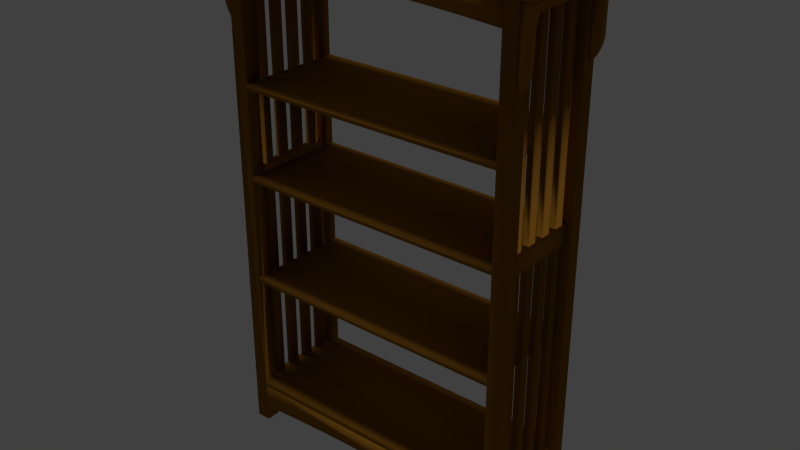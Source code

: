 # Source: LBSR_Shelf_book.blend  (saved by Blender 2.76.0; exported with 4.5.12 LTS)
import bpy
from mathutils import Matrix  # noqa: F401  (used for matrix-valued properties, if any)

bpy.ops.wm.read_factory_settings(use_empty=True)
scene = bpy.context.scene
scene.name = 'Scene'

# ---- collections
col_collection_1 = bpy.data.collections.new('Collection 1'); scene.collection.children.link(col_collection_1)

# ---- materials (node trees are filled in below, after node groups)
mat_shelf_book = bpy.data.materials.new('shelf_book')
mat_shelf_book.alpha_threshold = 0.0
mat_shelf_book.use_transparent_shadow = False
mat_shelf_book.diffuse_color = (0.3176, 0.1373, 0.01569, 1.0)
mat_shelf_book.specular_color = (0.33, 0.33, 0.33)
mat_shelf_book.roughness = 0.5

# ---- material node trees

# ---- world
world_world = bpy.data.worlds.new('World'); scene.world = world_world
world_world.color = (0.05088, 0.05088, 0.05088)
world_world.use_sun_shadow = False
world_world.sun_shadow_jitter_overblur = 0.0
world_world.cycles.sampling_method = 'MANUAL'
world_world.cycles.sample_map_resolution = 256

# ---- lights
light_sun = bpy.data.lights.new('Sun', 'SUN')
light_sun.transmission_factor = 0.0
light_sun.angle = 0.1993
light_sun.energy = 1.0
light_sun.shadow_buffer_clip_start = 0.5
light_sun.shadow_soft_size = 0.1
light_sun.shadow_cascade_max_distance = 1000.0
light_sun.cycles.use_multiple_importance_sampling = False

# ---- meshes
me_mesh16_prateleira_cozinha_atual1_model = bpy.data.meshes.new('Mesh16 Prateleira_cozinha_atual1 Model')
me_mesh16_prateleira_cozinha_atual1_model.from_pydata([(0.05427, 0.3413, 0.2268), (0.05427, 0.367, 0.2334), (0.1628, 0.367, 0.2334), (0.1628, 0.3413, 0.2268), (0.05427, 0.1628, 0.5318), (0.05427, 1.085, 0.5318), (0.05427, 1.085, 0.1809), (0.05427, 1.031, 0.1809), (0.05427, 1.007, 0.1918), (0.05427, 0.9823, 0.2018), (0.05427, 0.9575, 0.211), (0.05427, 0.9323, 0.2193), (0.05427, 0.9068, 0.2267), (0.05427, 0.8811, 0.2332), (0.05427, 0.8552, 0.2389), (0.05427, 0.8291, 0.2436), (0.05427, 0.8029, 0.2474), (0.05427, 0.7765, 0.2502), (0.05427, 0.75, 0.2522), (0.05427, 0.7235, 0.2532), (0.05427, 0.5246, 0.2532), (0.05427, 0.4981, 0.2522), (0.05427, 0.4716, 0.2503), (0.05427, 0.4453, 0.2475), (0.05427, 0.419, 0.2437), (0.05427, 0.3929, 0.239), (0.05427, 0.3158, 0.2194), (0.05427, 0.2906, 0.2111), (0.05427, 0.2658, 0.2019), (0.05427, 0.2412, 0.1918), (0.05427, 0.2171, 0.1809), (0.05427, 0.1628, 0.1809), (0.06512, 0.1628, 0.5427), (0.06512, 1.085, 0.5427), (0.1628, 0.1628, 0.5427), (0.1628, 0.1628, 0.1809), (0.1628, 1.085, 0.5427), (0.1628, 1.085, 0.1809), (0.1628, 1.031, 0.1809), (0.1628, 0.2171, 0.1809), (0.1628, 0.2412, 0.1918), (0.1628, 0.2658, 0.2019), (0.1628, 0.2906, 0.2111), (0.1628, 0.3158, 0.2194), (0.1628, 0.3929, 0.239), (0.1628, 0.419, 0.2437), (0.1628, 0.4453, 0.2475), (0.1628, 0.4716, 0.2503), (0.1628, 0.4981, 0.2522), (0.1628, 0.5246, 0.2532), (0.1628, 0.7235, 0.2532), (0.1628, 0.75, 0.2522), (0.1628, 0.7765, 0.2502), (0.1628, 0.8029, 0.2474), (0.1628, 0.8291, 0.2436), (0.1628, 0.8552, 0.2389), (0.1628, 0.8811, 0.2332), (0.1628, 0.9068, 0.2267), (0.1628, 0.9323, 0.2193), (0.1628, 0.9575, 0.211), (0.1628, 0.9823, 0.2018), (0.1628, 1.007, 0.1918), (2.11, -4.17e-08, 0.2559), (1.983, -4.226e-08, 0.2594), (1.983, 0.07235, 0.2594), (2.11, 0.07235, 0.2559), (1.6, -4.281e-08, 0.2627), (1.727, -4.303e-08, 0.2641), (1.855, -4.27e-08, 0.2621), (2.237, -4.101e-08, 0.2517), (2.365, -4.021e-08, 0.2468), (2.492, -3.929e-08, 0.2411), (2.62, -3.825e-08, 0.2347), (2.747, -3.708e-08, 0.2276), (2.874, -3.58e-08, 0.2197), (3.002, -3.44e-08, 0.2111), (3.129, -3.288e-08, 0.2018), (3.256, -3.124e-08, 0.1917), (3.292, -3.124e-08, 0.1917), (3.292, -7.839e-08, 0.4812), (0.1628, -7.839e-08, 0.4812), (0.1628, -3.124e-08, 0.1917), (0.199, -3.124e-08, 0.1917), (0.3261, -3.298e-08, 0.2024), (0.4532, -3.459e-08, 0.2123), (0.5805, -3.605e-08, 0.2213), (0.7078, -3.738e-08, 0.2294), (0.8351, -3.857e-08, 0.2368), (0.9625, -3.962e-08, 0.2432), (1.09, -4.054e-08, 0.2488), (1.217, -4.131e-08, 0.2536), (1.345, -4.195e-08, 0.2575), (1.472, -4.245e-08, 0.2605), (1.6, 0.07235, 0.2627), (1.727, 0.07235, 0.2641), (1.472, 0.07235, 0.2605), (1.345, 0.07235, 0.2575), (1.217, 0.07235, 0.2536), (1.09, 0.07235, 0.2488), (0.9625, 0.07235, 0.2432), (0.8351, 0.07235, 0.2368), (0.7078, 0.07235, 0.2294), (0.5805, 0.07235, 0.2213), (0.4532, 0.07235, 0.2123), (0.3261, 0.07235, 0.2024), (0.199, 0.07235, 0.1917), (0.1628, 0.07235, 0.1917), (3.292, 0.07235, 0.1917), (3.256, 0.07235, 0.1917), (3.129, 0.07235, 0.2018), (3.002, 0.07235, 0.2111), (2.874, 0.07235, 0.2197), (2.747, 0.07235, 0.2276), (2.62, 0.07235, 0.2347), (2.492, 0.07235, 0.2411), (2.365, 0.07235, 0.2468), (2.237, 0.07235, 0.2517), (1.855, 0.07235, 0.2621), (0.1628, 0.07235, 0.4812), (3.292, 0.07235, 0.4812), (3.401, 0.9068, 0.2268), (3.401, 0.8811, 0.2334), (3.292, 0.8811, 0.2334), (3.292, 0.9068, 0.2268), (3.401, 1.085, 0.5318), (3.401, 0.1628, 0.5318), (3.401, 0.1628, 0.1809), (3.401, 0.2171, 0.1809), (3.401, 0.2412, 0.1918), (3.401, 0.2658, 0.2018), (3.401, 0.2907, 0.211), (3.401, 0.3159, 0.2193), (3.401, 0.3413, 0.2267), (3.401, 0.367, 0.2332), (3.401, 0.3929, 0.2389), (3.401, 0.419, 0.2436), (3.401, 0.4453, 0.2474), (3.401, 0.4716, 0.2502), (3.401, 0.4981, 0.2522), (3.401, 0.5246, 0.2532), (3.401, 0.7235, 0.2532), (3.401, 0.7501, 0.2522), (3.401, 0.7765, 0.2503), (3.401, 0.8029, 0.2475), (3.401, 0.8291, 0.2437), (3.401, 0.8552, 0.239), (3.401, 0.9323, 0.2194), (3.401, 0.9575, 0.2111), (3.401, 0.9824, 0.2019), (3.401, 1.007, 0.1918), (3.401, 1.031, 0.1809), (3.401, 1.085, 0.1809), (3.39, 1.085, 0.5427), (3.39, 0.1628, 0.5427), (3.292, 1.085, 0.5427), (3.292, 1.085, 0.1809), (3.292, 0.1628, 0.5427), (3.292, 0.1628, 0.1809), (3.292, 0.2171, 0.1809), (3.292, 1.031, 0.1809), (3.292, 1.007, 0.1918), (3.292, 0.9824, 0.2019), (3.292, 0.9575, 0.2111), (3.292, 0.9323, 0.2194), (3.292, 0.8552, 0.239), (3.292, 0.8291, 0.2437), (3.292, 0.8029, 0.2475), (3.292, 0.7765, 0.2503), (3.292, 0.7501, 0.2522), (3.292, 0.7235, 0.2532), (3.292, 0.5246, 0.2532), (3.292, 0.4981, 0.2522), (3.292, 0.4716, 0.2502), (3.292, 0.4453, 0.2474), (3.292, 0.419, 0.2436), (3.292, 0.3929, 0.2389), (3.292, 0.367, 0.2332), (3.292, 0.3413, 0.2267), (3.292, 0.3159, 0.2193), (3.292, 0.2907, 0.211), (3.292, 0.2658, 0.2018), (3.292, 0.2412, 0.1918), (3.654, -0.09044, 5.788), (3.654, -0.09044, 5.752), (-0.199, -0.09044, 5.752), (-0.199, -0.09044, 5.788), (3.654, 1.248, 5.788), (3.654, 1.248, 5.752), (3.455, 1.248, 5.716), (3.618, 1.248, 5.716), (-0.199, 1.248, 5.788), (-0.199, 1.248, 5.752), (-0.1628, 1.248, 5.716), (0.0, 1.248, 5.716), (0.1628, 1.248, 5.716), (3.292, 1.248, 5.716), (3.618, -0.05427, 5.716), (3.455, 1.085, 5.716), (3.455, 0.1628, 5.716), (3.455, -9.313e-07, 5.716), (3.292, -9.313e-07, 5.716), (0.1628, 0.1628, 5.716), (0.1628, -9.313e-07, 5.716), (0.0, -9.313e-07, 5.716), (-0.1628, -0.05427, 5.716), (0.0, 0.1628, 5.716), (0.0, 0.1628, 2.652e-08), (0.0, 0.0, 0.0), (0.1628, 0.1628, 2.652e-08), (0.1628, 0.1628, 0.4703), (0.1628, 0.1628, 0.5427), (0.1628, -2.04e-17, -3.324e-24), (0.1628, -7.839e-08, 0.4812), (0.1628, 0.01085, 0.4703), (0.1628, -8.664e-08, 0.5318), (0.1628, 0.01085, 0.5427), (0.1628, 1.085, 0.5427), (0.1628, 1.237, 0.5427), (3.292, 1.237, 0.5427), (3.292, 1.085, 0.5427), (3.292, 0.6241, 0.5427), (3.292, 0.1628, 0.5427), (3.292, 0.01085, 0.5427), (0.1628, 0.6241, 0.5427), (0.1628, 1.085, 5.716), (0.1628, 1.158, 5.716), (0.1628, 1.158, 5.535), (0.1628, 1.23, 5.535), (0.1628, 1.23, 5.716), (0.1628, 1.248, 0.5332), (3.292, 1.158, 5.716), (3.292, 1.158, 5.535), (0.0, 1.085, 5.716), (3.292, 1.23, 5.716), (0.0, 1.248, 2.033e-07), (0.1628, 1.248, 2.033e-07), (0.1628, 1.248, 0.4812), (0.0, 1.085, 1.768e-07), (3.292, 1.085, 5.716), (3.292, 0.1628, 5.716), (3.292, -8.664e-08, 0.5318), (3.455, 0.0, 0.0), (3.455, 0.1628, 2.652e-08), (3.292, 0.0, 0.0), (3.292, -7.662e-08, 0.4703), (3.292, -7.839e-08, 0.4812), (3.292, 0.1628, 2.652e-08), (3.292, 0.1628, 0.4703), (3.292, 1.085, 0.4703), (3.292, 1.165, 0.4703), (3.292, 1.237, 0.4703), (3.292, 1.248, 0.4812), (3.292, 1.248, 0.5332), (0.1628, 1.237, 0.4703), (0.1628, 1.165, 0.4703), (3.292, 1.237, 0.1809), (3.292, 1.165, 0.1809), (3.292, 1.085, 1.768e-07), (3.292, 1.248, 2.033e-07), (0.1628, 1.237, 0.1809), (0.1628, 1.085, 0.4703), (0.1628, 1.165, 0.1809), (0.1628, 1.085, 1.768e-07), (3.292, 0.01085, 0.4703), (3.455, 1.085, 1.768e-07), (3.455, 1.248, 2.033e-07), (3.292, 1.23, 5.535)], [], [(0, 3, 2, 1), (4, 5, 33, 32), (36, 34, 32, 33), (37, 6, 7, 38), (31, 35, 39, 30), (30, 39, 40, 29), (29, 40, 41, 28), (28, 41, 42, 27), (27, 42, 43, 26), (26, 43, 3, 0), (1, 2, 44, 25), (25, 44, 45, 24), (24, 45, 46, 23), (23, 46, 47, 22), (22, 47, 48, 21), (21, 48, 49, 20), (20, 49, 50, 19), (19, 50, 51, 18), (18, 51, 52, 17), (17, 52, 53, 16), (16, 53, 54, 15), (15, 54, 55, 14), (14, 55, 56, 13), (13, 56, 57, 12), (12, 57, 58, 11), (11, 58, 59, 10), (10, 59, 60, 9), (9, 60, 61, 8), (8, 61, 38, 7), (27, 26, 0, 1, 25, 24, 23, 22, 21, 20, 19, 18, 17, 16, 15, 14, 13, 12, 11, 10, 9, 8, 7, 6, 5, 4, 31, 30, 29, 28), (35, 31, 4, 32, 34), (51, 50, 49, 48, 47, 46, 45, 44, 2, 3, 43, 42, 41, 40, 39, 35, 34, 36, 37, 38, 61, 60, 59, 58, 57, 56, 55, 54, 53, 52), (6, 37, 36, 33, 5), (62, 65, 64, 63), (67, 94, 93, 66), (66, 93, 95, 92), (92, 95, 96, 91), (91, 96, 97, 90), (90, 97, 98, 89), (89, 98, 99, 88), (88, 99, 100, 87), (87, 100, 101, 86), (86, 101, 102, 85), (85, 102, 103, 84), (84, 103, 104, 83), (83, 104, 105, 82), (106, 81, 82, 105), (78, 107, 108, 77), (77, 108, 109, 76), (76, 109, 110, 75), (75, 110, 111, 74), (74, 111, 112, 73), (73, 112, 113, 72), (72, 113, 114, 71), (71, 114, 115, 70), (70, 115, 116, 69), (69, 116, 65, 62), (78, 79, 119, 107), (118, 119, 79, 80), (106, 118, 80, 81), (63, 64, 117, 68), (68, 117, 94, 67), (79, 78, 77, 76, 75, 74, 73, 72, 71, 70, 69, 62, 63, 68, 67, 66, 92, 91, 90, 89, 88, 87, 86, 85, 84, 83, 82, 81, 80), (106, 105, 104, 103, 102, 101, 100, 99, 98, 97, 96, 95, 93, 94, 117, 64, 65, 116, 115, 114, 113, 112, 111, 110, 109, 108, 107, 119, 118), (120, 123, 122, 121), (124, 125, 153, 152), (156, 154, 152, 153), (157, 126, 127, 158), (151, 155, 159, 150), (150, 159, 160, 149), (149, 160, 161, 148), (148, 161, 162, 147), (147, 162, 163, 146), (146, 163, 123, 120), (121, 122, 164, 145), (145, 164, 165, 144), (144, 165, 166, 143), (143, 166, 167, 142), (142, 167, 168, 141), (141, 168, 169, 140), (140, 169, 170, 139), (139, 170, 171, 138), (138, 171, 172, 137), (137, 172, 173, 136), (136, 173, 174, 135), (135, 174, 175, 134), (134, 175, 176, 133), (133, 176, 177, 132), (132, 177, 178, 131), (131, 178, 179, 130), (130, 179, 180, 129), (129, 180, 181, 128), (128, 181, 158, 127), (155, 151, 124, 152, 154), (126, 157, 156, 153, 125), (172, 171, 170, 169, 168, 167, 166, 165, 164, 122, 123, 163, 162, 161, 160, 159, 155, 154, 156, 157, 158, 181, 180, 179, 178, 177, 176, 175, 174, 173), (132, 131, 130, 129, 128, 127, 126, 125, 124, 151, 150, 149, 148, 147, 146, 120, 121, 145, 144, 143, 142, 141, 140, 139, 138, 137, 136, 135, 134, 133), (182, 185, 184, 183), (183, 187, 186, 182), (188, 189, 196), (197, 188, 196), (198, 197, 196), (199, 198, 196), (200, 199, 196), (201, 200, 196), (202, 201, 196), (203, 202, 196), (203, 196, 204), (204, 192, 203), (203, 192, 193), (193, 205, 203), (206, 207, 203, 205), (203, 205, 201, 202), (230, 224, 225), (226, 231, 230, 225), (234, 237, 232, 193), (193, 232, 205), (201, 205, 232), (232, 224, 201), (201, 224, 200), (224, 230, 200), (200, 230, 238), (238, 239, 200), (199, 200, 239, 198), (241, 242, 198, 199), (241, 243, 246, 242), (249, 254, 253, 250), (251, 236, 253, 250), (255, 259, 253, 250), (249, 254, 261, 256), (256, 261, 259, 255), (234, 235, 262, 237), (213, 263, 245, 212), (214, 212, 245, 240), (214, 240, 222, 215), (263, 244, 245), (238, 197, 198), (238, 198, 239), (229, 252, 251, 236), (218, 217, 229, 252), (228, 194, 195, 233), (228, 233, 266, 227), (227, 266, 231, 226), (257, 258, 265, 264), (264, 265, 188, 197), (207, 206, 208, 211), (191, 192, 204, 184), (185, 190, 191, 184), (182, 186, 190, 185), (183, 184, 204, 196), (189, 187, 183, 196), (213, 212, 211, 208, 209), (230, 233, 195, 188, 197, 238), (212, 214, 202, 203, 207, 211), (257, 264, 197, 238, 219, 248), (189, 188, 195, 194, 193, 192, 191, 190, 186, 187), (220, 221, 247, 248, 219), (251, 252, 195, 188, 265, 258), (263, 247, 246, 243, 244), (235, 234, 193, 194, 229, 236), (255, 250, 251, 258, 257, 248, 249, 256), (247, 221, 239, 198, 242, 246), (245, 244, 243, 241, 199, 200, 240), (224, 216, 217, 229, 194, 228, 227, 226, 225), (260, 262, 235, 236, 253, 259, 261, 254), (210, 209, 208, 206, 205, 201), (218, 252, 251, 250, 249, 248, 219), (202, 214, 215, 210, 201), (247, 263, 213, 209, 260, 254, 249, 248), (233, 230, 225, 224, 232, 193, 194, 228), (222, 240, 200, 239, 221), (237, 262, 260, 216, 224, 232), (219, 218, 217, 216, 223, 210, 215, 222, 221, 220), (231, 266, 233, 195, 252, 218, 219, 238, 230), (209, 210, 223, 216, 260)])
me_mesh16_prateleira_cozinha_atual1_model.polygons.foreach_set('use_smooth', [True] * 175)
_uv = me_mesh16_prateleira_cozinha_atual1_model.uv_layers.new(name='UVMap')
_uv.uv.foreach_set('vector', [0.02004, -3.855e-19, 0.02004, 0.0164, 0.02405, 0.0164, 0.02405, -3.855e-19, 0.0, 0.03751, -0.1394, 0.03751, -0.1394, 0.03982, 0.0, 0.03982, 0.0164, 0.1394, 0.0164, 0.0, 0.00164, 0.0, 0.00164, 0.1394, -0.0164, 0.1394, 0.0, 0.1394, 0.0, 0.1312, -0.0164, 0.1312, 0.0, 0.0, -0.0164, 1.391e-32, -0.0164, 0.008202, 9.276e-33, 0.008202, -8.674e-17, 3.163e-21, -5.551e-17, 0.0164, 0.004009, 0.0164, 0.004009, -7.529e-20, 0.004009, 0.0, 0.004009, 0.0164, 0.008017, 0.0164, 0.008017, 0.0, 0.008017, 0.0, 0.008017, 0.0164, 0.01203, 0.0164, 0.01203, 0.0, 0.01203, 0.0, 0.01203, 0.0164, 0.01603, 0.0164, 0.01603, 0.0, 0.01603, 0.0, 0.01603, 0.0164, 0.02004, 0.0164, 0.02004, 0.0, 0.02405, -3.855e-19, 0.02405, 0.0164, 0.02806, 0.0164, 0.02806, -3.855e-19, 0.02806, -1.927e-19, 0.02806, 0.0164, 0.03207, 0.0164, 0.03207, -1.927e-19, 0.03207, 0.0, 0.03207, 0.0164, 0.03608, 0.0164, 0.03608, 0.0, 0.03608, 0.0, 0.03608, 0.0164, 0.04009, 0.0164, 0.04009, 0.0, 0.04009, 1.927e-19, 0.04009, 0.0164, 0.0441, 0.0164, 0.0441, 1.927e-19, 0.0441, 0.0, 0.0441, 0.0164, 0.0481, 0.0164, 0.0481, 0.0, 0.0, 0.05468, -0.0164, 0.05468, -0.0164, 0.08476, 0.0, 0.08476, -5.551e-17, 0.0, -5.551e-17, 0.0164, 0.004008, 0.0164, 0.004008, 0.0, 0.004008, 0.0, 0.004008, 0.0164, 0.008016, 0.0164, 0.008016, 0.0, 0.008016, 0.0, 0.008016, 0.0164, 0.01202, 0.0164, 0.01202, 0.0, 0.01202, 0.0, 0.01202, 0.0164, 0.01603, 0.0164, 0.01603, 0.0, 0.01603, -1.927e-19, 0.01603, 0.0164, 0.02004, 0.0164, 0.02004, -1.927e-19, 0.02004, 0.0, 0.02004, 0.0164, 0.02405, 0.0164, 0.02405, 0.0, 0.02405, 0.0, 0.02405, 0.0164, 0.02806, 0.0164, 0.02806, 0.0, 0.02806, 0.0, 0.02806, 0.0164, 0.03207, 0.0164, 0.03207, 0.0, 0.03207, -3.855e-19, 0.03207, 0.0164, 0.03607, 0.0164, 0.03607, -3.855e-19, 0.03607, 0.0, 0.03607, 0.0164, 0.04008, 0.0164, 0.04008, 0.0, 0.04008, 0.0, 0.04008, 0.0164, 0.04409, 0.0164, 0.04409, 0.0, 0.04409, -2.983e-19, 0.04409, 0.0164, 0.0481, 0.0164, 0.0481, -2.903e-19, -0.01932, 0.004564, -0.02313, 0.005822, -0.02698, 0.006945, -0.03086, 0.007931, -0.03478, 0.008781, -0.03872, 0.009491, -0.04269, 0.01006, -0.04668, 0.01049, -0.05068, 0.01079, -0.05468, 0.01094, -0.08476, 0.01094, -0.08876, 0.01078, -0.09276, 0.01048, -0.09674, 0.01005, -0.1007, 0.009474, -0.1047, 0.008761, -0.1086, 0.007911, -0.1125, 0.006925, -0.1163, 0.005804, -0.1201, 0.00455, -0.1239, 0.003163, -0.1276, 0.001646, -0.1312, 0.0, -0.1394, 0.0, -0.1394, 0.05304, 0.0, 0.05304, 0.0, 0.0, -0.008202, 2.467e-17, -0.01185, 0.001652, -0.01556, 0.003174, 0.0164, 0.0, 0.0, 0.0, 0.0, 0.05304, 0.00164, 0.05468, 0.0164, 0.05468, 0.08876, 0.01078, 0.08476, 0.01094, 0.05468, 0.01094, 0.05068, 0.01079, 0.04668, 0.01049, 0.04269, 0.01006, 0.03872, 0.009491, 0.03478, 0.008781, 0.03086, 0.007931, 0.02698, 0.006945, 0.02313, 0.005822, 0.01932, 0.004564, 0.01556, 0.003174, 0.01185, 0.001652, 0.008202, 1.234e-17, 0.0, 0.0, 0.0, 0.05468, 0.1394, 0.05468, 0.1394, 0.0, 0.1312, 0.0, 0.1276, 0.001646, 0.1239, 0.003163, 0.1201, 0.00455, 0.1163, 0.005804, 0.1125, 0.006925, 0.1086, 0.007911, 0.1047, 0.008761, 0.1007, 0.009474, 0.09674, 0.01005, 0.09276, 0.01048, 0.0, 0.0, -0.0164, 0.0, -0.0164, 0.05468, -0.00164, 0.05468, 0.0, 0.05304, 0.05783, 0.01094, 0.05783, 0.0, 0.03856, 0.0, 0.03856, 0.01094, -8.327e-17, -0.01094, -8.327e-17, 1.735e-18, 0.01928, 1.735e-18, 0.01928, -0.01094, 0.01928, -0.01094, 0.01928, 9.888e-17, 0.03856, 9.888e-17, 0.03856, -0.01094, 0.03856, -0.01094, 0.03856, 0.0, 0.05784, 0.0, 0.05784, -0.01094, 0.05784, -0.01094, 0.05784, 0.0, 0.07712, 0.0, 0.07712, -0.01094, 0.07712, -0.01094, 0.07712, 0.0, 0.09639, 0.0, 0.09639, -0.01094, 0.09639, -0.01094, 0.09639, 1.735e-18, 0.1157, 1.735e-18, 0.1157, -0.01094, 0.1157, -0.01094, 0.1157, 1.96e-16, 0.135, 1.96e-16, 0.135, -0.01094, 0.135, -0.01094, 0.135, 0.0, 0.1542, 9.888e-17, 0.1542, -0.01094, 0.1542, -0.01094, 0.1542, 9.714e-17, 0.1735, 9.714e-17, 0.1735, -0.01094, 0.1735, -0.01094, 0.1735, 2.949e-16, 0.1928, 2.949e-16, 0.1928, -0.01094, 0.1928, -0.01094, 0.1928, 0.0, 0.2121, 0.0, 0.2121, -0.01094, 0.2121, -0.01094, 0.2121, 9.888e-17, 0.2313, 9.888e-17, 0.2313, -0.01094, -0.01094, 0.473, 0.0, 0.473, 0.0, 0.4675, -0.01094, 0.4675, 0.0, 0.0, -0.01094, 0.0, -0.01094, 0.005468, 0.0, 0.005468, 0.2313, 0.01094, 0.2313, 1.735e-18, 0.2121, 1.735e-18, 0.2121, 0.01094, 0.2121, 0.01094, 0.2121, 9.888e-17, 0.1928, 9.888e-17, 0.1928, 0.01094, 0.1928, 0.01094, 0.1928, 1.735e-18, 0.1735, 1.735e-18, 0.1735, 0.01094, 0.1735, 0.01094, 0.1735, 1.006e-16, 0.1542, 1.006e-16, 0.1542, 0.01094, 0.1542, 0.01094, 0.1542, 0.0, 0.1349, 0.0, 0.1349, 0.01094, 0.1349, 0.01094, 0.1349, 1.735e-18, 0.1157, 1.735e-18, 0.1157, 0.01094, 0.1157, 0.01094, 0.1157, 9.888e-17, 0.09639, 9.888e-17, 0.09639, 0.01094, 0.09639, 0.01094, 0.09639, 0.0, 0.07711, 0.0, 0.07711, 0.01094, 0.07711, 0.01094, 0.07711, 0.0, 0.05783, 0.0, 0.05783, 0.01094, 0.0, 0.0, 0.0, 0.04374, 0.01094, 0.04374, 0.01094, 0.0, 0.01094, 0.473, 0.01094, 0.0, 0.0, 0.0, 0.0, 0.473, -0.01094, 0.0, -0.01094, 0.04374, 0.0, 0.04374, 0.0, 0.0, 0.03856, 0.01094, 0.03856, 1.735e-18, 0.01928, 1.735e-18, 0.01928, 0.01094, 0.01928, 0.01094, 0.01928, 1.735e-18, 8.327e-17, 1.735e-18, 8.327e-17, 0.01094, 0.0, 0.04374, 0.0, 0.0, -0.005468, 0.0, -0.02469, 0.001522, -0.04391, 0.002933, -0.06314, 0.004233, -0.08239, 0.005422, -0.1016, 0.0065, -0.1209, 0.007467, -0.1401, 0.008323, -0.1594, 0.009068, -0.1787, 0.009702, -0.1979, 0.01022, -0.2172, 0.01064, -0.2365, 0.01094, -0.2558, 0.01073, -0.275, 0.0104, -0.2943, 0.009936, -0.3136, 0.009345, -0.3329, 0.008627, -0.3521, 0.007779, -0.3714, 0.006803, -0.3906, 0.005699, -0.4099, 0.004467, -0.4291, 0.003106, -0.4483, 0.001617, -0.4675, 0.0, -0.473, 0.0, -0.473, 0.04374, 0.473, 0.0, 0.4675, 0.0, 0.4483, 0.001617, 0.4291, 0.003106, 0.4099, 0.004467, 0.3906, 0.005699, 0.3714, 0.006803, 0.3521, 0.007779, 0.3329, 0.008627, 0.3136, 0.009345, 0.2943, 0.009936, 0.275, 0.0104, 0.2558, 0.01073, 0.2365, 0.01094, 0.2172, 0.01064, 0.1979, 0.01022, 0.1787, 0.009702, 0.1594, 0.009068, 0.1401, 0.008323, 0.1209, 0.007467, 0.1016, 0.0065, 0.08239, 0.005422, 0.06314, 0.004233, 0.04391, 0.002933, 0.02469, 0.001522, 0.005468, 0.0, 0.0, 0.0, 0.0, 0.04374, 0.473, 0.04374, 0.02004, -3.855e-19, 0.02004, 0.0164, 0.02405, 0.0164, 0.02405, -3.855e-19, 0.0, 0.03751, -0.1394, 0.03751, -0.1394, 0.03982, 0.0, 0.03982, 0.0164, 0.1394, 0.0164, 0.0, 0.00164, 0.0, 0.00164, 0.1394, -0.0164, 0.1394, 0.0, 0.1394, 0.0, 0.1312, -0.0164, 0.1312, 0.0, 0.0, -0.0164, 1.391e-32, -0.0164, 0.008202, 9.276e-33, 0.008202, -8.674e-17, 3.163e-21, -5.551e-17, 0.0164, 0.004009, 0.0164, 0.004009, -7.529e-20, 0.004009, 0.0, 0.004009, 0.0164, 0.008017, 0.0164, 0.008017, 0.0, 0.008017, 0.0, 0.008017, 0.0164, 0.01203, 0.0164, 0.01203, 0.0, 0.01203, 0.0, 0.01203, 0.0164, 0.01603, 0.0164, 0.01603, 0.0, 0.01603, 0.0, 0.01603, 0.0164, 0.02004, 0.0164, 0.02004, 0.0, 0.02405, -3.855e-19, 0.02405, 0.0164, 0.02806, 0.0164, 0.02806, -3.855e-19, 0.02806, -1.927e-19, 0.02806, 0.0164, 0.03207, 0.0164, 0.03207, -1.927e-19, 0.03207, 0.0, 0.03207, 0.0164, 0.03608, 0.0164, 0.03608, 0.0, 0.03608, 0.0, 0.03608, 0.0164, 0.04009, 0.0164, 0.04009, 0.0, 0.04009, 1.927e-19, 0.04009, 0.0164, 0.0441, 0.0164, 0.0441, 1.927e-19, 0.0441, 0.0, 0.0441, 0.0164, 0.0481, 0.0164, 0.0481, 0.0, 0.0, 0.05468, -0.0164, 0.05468, -0.0164, 0.08476, 0.0, 0.08476, -5.551e-17, 0.0, -5.551e-17, 0.0164, 0.004008, 0.0164, 0.004008, 0.0, 0.004008, 0.0, 0.004008, 0.0164, 0.008016, 0.0164, 0.008016, 0.0, 0.008016, 0.0, 0.008016, 0.0164, 0.01202, 0.0164, 0.01202, 0.0, 0.01202, 0.0, 0.01202, 0.0164, 0.01603, 0.0164, 0.01603, 0.0, 0.01603, -1.927e-19, 0.01603, 0.0164, 0.02004, 0.0164, 0.02004, -1.927e-19, 0.02004, 0.0, 0.02004, 0.0164, 0.02405, 0.0164, 0.02405, 0.0, 0.02405, 0.0, 0.02405, 0.0164, 0.02806, 0.0164, 0.02806, 0.0, 0.02806, 0.0, 0.02806, 0.0164, 0.03207, 0.0164, 0.03207, 0.0, 0.03207, -3.855e-19, 0.03207, 0.0164, 0.03607, 0.0164, 0.03607, -3.855e-19, 0.03607, 0.0, 0.03607, 0.0164, 0.04008, 0.0164, 0.04008, 0.0, 0.04008, 0.0, 0.04008, 0.0164, 0.04409, 0.0164, 0.04409, 0.0, 0.04409, -2.983e-19, 0.04409, 0.0164, 0.0481, 0.0164, 0.0481, -2.903e-19, 0.0164, 0.0, 0.0, 0.0, 0.0, 0.05304, 0.00164, 0.05468, 0.0164, 0.05468, 0.0, 0.0, -0.0164, 0.0, -0.0164, 0.05468, -0.00164, 0.05468, 0.0, 0.05304, 0.09276, 0.01048, 0.08876, 0.01078, 0.08476, 0.01094, 0.05468, 0.01094, 0.05068, 0.01079, 0.04668, 0.01049, 0.04269, 0.01006, 0.03872, 0.009491, 0.03478, 0.008781, 0.03086, 0.007931, 0.02698, 0.006945, 0.02313, 0.005822, 0.01932, 0.004564, 0.01556, 0.003174, 0.01185, 0.001652, 0.008202, 1.234e-17, 0.0, 0.0, 0.0, 0.05468, 0.1394, 0.05468, 0.1394, 0.0, 0.1312, 0.0, 0.1276, 0.001646, 0.1239, 0.003163, 0.1201, 0.00455, 0.1163, 0.005804, 0.1125, 0.006925, 0.1086, 0.007911, 0.1047, 0.008761, 0.1007, 0.009474, 0.09674, 0.01005, -0.1125, 0.006925, -0.1163, 0.005804, -0.1201, 0.00455, -0.1239, 0.003163, -0.1276, 0.001646, -0.1312, 0.0, -0.1394, 0.0, -0.1394, 0.05304, 0.0, 0.05304, 0.0, 0.0, -0.008202, 2.467e-17, -0.01185, 0.001652, -0.01556, 0.003174, -0.01932, 0.004564, -0.02313, 0.005822, -0.02698, 0.006945, -0.03086, 0.007931, -0.03478, 0.008781, -0.03872, 0.009491, -0.04269, 0.01006, -0.04668, 0.01049, -0.05068, 0.01079, -0.05468, 0.01094, -0.08476, 0.01094, -0.08876, 0.01078, -0.09276, 0.01048, -0.09674, 0.01005, -0.1007, 0.009474, -0.1047, 0.008761, -0.1086, 0.007911, -0.5823, 0.8749, 0.0, 0.8749, 0.0, 0.8694, -0.5823, 0.8694, 0.0, 0.8694, -0.2023, 0.8694, -0.2023, 0.8749, 0.0, 0.8749, 0.5523, 0.2023, 0.5769, 0.2023, 0.5769, 0.005468, 0.5523, 0.1777, 0.5523, 0.2023, 0.5769, 0.005468, 0.5523, 0.03828, 0.5523, 0.1777, 0.5769, 0.005468, 0.5523, 0.01367, 0.5523, 0.03828, 0.5769, 0.005468, 0.5277, 0.01367, 0.5523, 0.01367, 0.5769, 0.005468, 0.05468, 0.03828, 0.5277, 0.01367, 0.5769, 0.005468, 0.05468, 0.01367, 0.05468, 0.03828, 0.5769, 0.005468, 0.03007, 0.01367, 0.05468, 0.01367, 0.5769, 0.005468, 0.03007, 0.01367, 0.5769, 0.005468, 0.005468, 0.005468, 0.005468, 0.005468, 0.005468, 0.2023, 0.03007, 0.01367, 0.03007, 0.01367, 0.005468, 0.2023, 0.03007, 0.2023, 0.03007, 0.2023, 0.03007, 0.03828, 0.03007, 0.01367, 0.03828, 0.0, 0.01367, 0.0, 0.01367, 0.864, 0.03828, 0.864, 0.03007, 0.01367, 0.03007, 0.03828, 0.05468, 0.03828, 0.05468, 0.01367, 0.5277, 0.1886, 0.05468, 0.1777, 0.05468, 0.1886, -0.05468, 0.8366, -0.5277, 0.8366, -0.5277, 0.864, -0.05468, 0.864, 0.2023, 0.0, 0.1777, 0.0, 0.1777, 0.864, 0.2023, 0.864, 0.03007, 0.2023, 0.03007, 0.1777, 0.03007, 0.03828, 0.05468, 0.03828, 0.03007, 0.03828, 0.03007, 0.1777, 0.03007, 0.1777, 0.05468, 0.1777, 0.05468, 0.03828, 0.05468, 0.03828, 0.05468, 0.1777, 0.5277, 0.01367, 0.05468, 0.1777, 0.5277, 0.1886, 0.5277, 0.01367, 0.5277, 0.01367, 0.5277, 0.1886, 0.5277, 0.1777, 0.5277, 0.1777, 0.5277, 0.03828, 0.5277, 0.01367, 0.5523, 0.01367, 0.5277, 0.01367, 0.5277, 0.03828, 0.5523, 0.03828, -0.01367, 0.0, -0.03828, 0.0, -0.03828, 0.864, -0.01367, 0.864, 0.5523, 0.01367, 0.5277, 0.01367, 0.5277, 0.03828, 0.5523, 0.03828, 0.5277, 0.1897, 0.05468, 0.1897, 0.05468, 0.2007, 0.5277, 0.2007, -0.5277, 0.1945, -0.05468, 0.1945, -0.05468, 0.1922, -0.5277, 0.1922, 0.5277, 0.02734, 0.05468, 0.02734, 0.05468, 0.07108, 0.5277, 0.07108, -0.5277, 0.07108, -0.05468, 0.07108, -0.05468, 0.02734, -0.5277, 0.02734, 0.5277, 0.1897, 0.05468, 0.1897, 0.05468, 0.2007, 0.5277, 0.2007, 0.03007, 0.2023, 0.05468, 0.2023, 0.05468, 0.1777, 0.03007, 0.1777, -0.05468, 0.03944, -0.5277, 0.03944, -0.5277, 0.04176, -0.05468, 0.04176, -0.05468, 0.08038, -0.05468, 0.07273, -0.5277, 0.07273, -0.5277, 0.08038, -0.05468, 0.0665, -0.5277, 0.0665, -0.5277, 0.06882, -0.05468, 0.06882, 0.01531, 0.07108, 0.01367, 0.07108, 0.01367, 0.07273, 0.5277, 0.1777, 0.5523, 0.1777, 0.5523, 0.03828, 0.5277, 0.1777, 0.5523, 0.03828, 0.5277, 0.03828, 0.05468, 0.08058, 0.5277, 0.08058, 0.5277, 0.07273, 0.05468, 0.07273, -0.5277, -0.09688, -0.05468, -0.09688, -0.05468, -0.09906, -0.5277, -0.09906, 0.05468, 0.1996, 0.05468, 0.2023, 0.5277, 0.2023, 0.5277, 0.1996, 0.05468, 0.864, 0.5277, 0.864, 0.5277, 0.8366, 0.05468, 0.8366, 0.05468, 0.1996, 0.5277, 0.1996, 0.5277, 0.1886, 0.05468, 0.1886, 0.5277, 0.1777, 0.5277, 0.2023, 0.5523, 0.2023, 0.5523, 0.1777, -0.1777, 0.0, -0.2023, 0.0, -0.2023, 0.864, -0.1777, 0.864, 0.03007, 0.01367, 0.03007, 0.03828, 0.05468, 0.03828, 0.05468, 0.01367, 0.2023, 0.6148, 0.2023, 0.607, 0.005468, 0.607, 0.0, 0.6148, 0.0, 0.8749, 0.2023, 0.8749, 0.2023, 0.8694, 0.0, 0.8694, -0.5823, 0.0, -0.5823, 0.2023, 0.0, 0.2023, 0.0, 0.0, -0.5823, 0.6148, 0.0, 0.6148, -0.005468, 0.607, -0.5769, 0.607, -0.2023, 1.019, -0.2023, 1.027, 8.72e-17, 1.027, -0.005468, 1.019, -0.01531, 0.07108, -0.01367, 0.07273, -0.01367, -1.809e-19, -0.03828, -1.809e-19, -0.03828, 0.07108, 0.5277, 0.1886, 0.5277, 0.1996, 0.5277, 0.2023, 0.5523, 0.2023, 0.5523, 0.1777, 0.5277, 0.1777, -0.05468, 0.07273, -0.05468, 0.08038, -0.05468, 0.864, -0.03007, 0.864, -0.03007, -2.278e-36, -0.05468, -2.278e-36, -0.5277, 0.0, -0.5523, 0.0, -0.5523, 0.864, -0.5277, 0.864, -0.5277, 0.08202, -0.5277, 0.07108, 0.5769, 0.864, 0.5523, 0.864, 0.5277, 0.864, 0.05468, 0.864, 0.03007, 0.864, 0.005468, 0.864, 0.0, 0.8694, 0.0, 0.8749, 0.5823, 0.8749, 0.5823, 0.8694, -0.108, 0.08202, -0.03828, 0.08202, -0.03828, 0.07108, -0.1777, 0.07108, -0.1777, 0.08202, 0.5277, 0.07273, 0.5277, 0.08058, 0.5277, 0.864, 0.5523, 0.864, 0.5523, 0.0, 0.5277, 0.0, 0.01531, 0.07108, 0.03828, 0.07108, 0.03828, -4.34e-16, 0.01367, -4.34e-16, 0.01367, 0.07108, 0.05468, 0.0, 0.03007, 0.0, 0.03007, 0.864, 0.05468, 0.864, 0.05468, 0.08058, 0.05468, 0.07273, 0.2007, 0.02734, 0.2007, 0.07108, 0.2023, 0.07273, 0.2023, 0.0, 0.1777, 0.0, 0.1777, 0.07108, 0.1897, 0.07108, 0.1897, 0.02734, 0.5277, 0.07108, 0.5277, 0.08202, 0.5277, 0.864, 0.5523, 0.864, 0.5523, -1.614e-19, 0.5277, -1.614e-19, -0.5277, 0.07273, -0.5277, 0.07108, -0.5277, 1.04e-20, -0.5523, 1.04e-20, -0.5523, 0.864, -0.5277, 0.864, -0.5277, 0.08038, -0.1777, 0.864, -0.1777, 0.08202, -0.2007, 0.08202, -0.2023, 0.08058, -0.2023, 0.864, -0.1996, 0.864, -0.1996, 0.8366, -0.1886, 0.8366, -0.1886, 0.864, -0.1777, 0.07108, -0.1777, 1.812e-16, -0.2023, 1.812e-16, -0.2023, 0.07273, -0.2007, 0.07108, -0.2007, 0.02734, -0.1897, 0.02734, -0.1897, 0.07108, 0.05468, 0.08202, 0.05468, 0.07108, 0.05468, -2.03e-35, 0.03007, -2.03e-35, 0.03007, 0.864, 0.05468, 0.864, 0.2007, 0.08202, 0.2023, 0.08058, 0.2023, 0.07273, 0.2007, 0.07108, 0.1897, 0.07108, 0.1777, 0.07108, 0.1777, 0.08202, -0.01367, 0.864, -0.01367, 0.08038, -0.01531, 0.08202, -0.03828, 0.08202, -0.03828, 0.864, 0.5277, 0.03828, 0.5277, 0.01531, 0.05468, 0.01531, 0.05468, 0.03828, 0.05468, 0.1777, 0.05468, 0.1897, 0.5277, 0.1897, 0.5277, 0.1777, 0.5277, 0.1996, 0.5277, 0.1886, 0.05468, 0.1886, 0.05468, 0.1777, 0.03007, 0.1777, 0.03007, 0.2023, 0.05468, 0.2023, 0.05468, 0.1996, 0.01531, 0.08202, 0.01367, 0.08038, 0.01367, 0.864, 0.03828, 0.864, 0.03828, 0.08202, -0.03007, 0.0, -0.05468, 0.0, -0.05468, 0.07108, -0.05468, 0.08202, -0.05468, 0.864, -0.03007, 0.864, -0.5277, 0.1777, -0.5277, 0.2007, -0.05468, 0.2007, -0.05468, 0.1777, -0.05468, 0.108, -0.05468, 0.03828, -0.05468, 0.01531, -0.5277, 0.01531, -0.5277, 0.03828, -0.5277, 0.108, 0.1886, 0.8366, 0.1996, 0.8366, 0.1996, 0.864, 0.2023, 0.864, 0.2023, 0.08058, 0.2007, 0.08202, 0.1777, 0.08202, 0.1777, 0.864, 0.1886, 0.864, 0.03828, 0.07108, 0.03828, 0.08202, 0.108, 0.08202, 0.1777, 0.08202, 0.1777, 0.07108])
me_mesh16_prateleira_cozinha_atual1_model.materials.append(mat_shelf_book)
me_mesh16_prateleira_cozinha_atual1_model.use_remesh_preserve_volume = False
me_mesh16_prateleira_cozinha_atual1_model.use_remesh_preserve_attributes = False
me_mesh16_prateleira_cozinha_atual1_model.use_mirror_vertex_groups = False
me_mesh16_prateleira_cozinha_atual1_model.update()
me_mesh8_detalhes_laterais3_prateleira_cozinha_atual1_model = bpy.data.meshes.new('Mesh8 Detalhes_laterais3 Prateleira_cozinha_atual1 Model')
me_mesh8_detalhes_laterais3_prateleira_cozinha_atual1_model.from_pydata([(0.05427, 1.085, 5.499), (0.05427, 0.1624, 5.499), (0.05427, 0.1624, 5.716), (0.05427, 1.085, 5.716), (0.1628, 0.1624, 5.499), (0.1628, 1.085, 5.499), (0.1628, 0.1624, 5.716), (0.1628, 1.085, 5.716), (-0.1085, 0.09044, 5.173), (-0.108, 0.09044, 5.147), (-0.108, 0.01809, 5.147), (-0.1085, 0.01809, 5.173), (-0.01694, 0.09044, 4.904), (-0.0326, 0.09044, 4.925), (-0.04693, 0.09044, 4.947), (-0.05986, 0.09044, 4.97), (-0.07136, 0.09044, 4.994), (-0.08137, 0.09044, 5.018), (-0.08985, 0.09044, 5.043), (-0.09679, 0.09044, 5.069), (-0.1021, 0.09044, 5.095), (-0.1059, 0.09044, 5.121), (-0.1085, 0.09044, 5.39), (-0.1086, 0.09044, 5.412), (-0.1094, 0.09044, 5.434), (-0.1109, 0.09044, 5.455), (-0.1132, 0.09044, 5.477), (-0.1161, 0.09044, 5.498), (-0.1197, 0.09044, 5.519), (-0.1239, 0.09044, 5.541), (-0.1289, 0.09044, 5.562), (-0.1346, 0.09044, 5.582), (-0.1409, 0.09044, 5.603), (-0.1479, 0.09044, 5.623), (-0.1556, 0.09044, 5.644), (-0.1567, 0.09044, 5.647), (-0.1577, 0.09044, 5.65), (-0.1586, 0.09044, 5.652), (-0.1594, 0.09044, 5.655), (-0.1602, 0.09044, 5.658), (-0.1608, 0.09044, 5.661), (-0.1614, 0.09044, 5.664), (-0.1619, 0.09044, 5.668), (-0.1622, 0.09044, 5.671), (-0.1625, 0.09044, 5.674), (-0.1627, 0.09044, 5.677), (-0.1628, 0.09044, 5.68), (-0.1628, 0.09044, 5.716), (4.177e-17, 0.09044, 5.716), (-4.201e-16, 0.09044, 4.884), (-0.01694, 0.01809, 4.904), (-0.0326, 0.01809, 4.925), (-4.081e-16, 0.01809, 4.884), (5.382e-17, 0.01809, 5.716), (-0.1628, 0.01809, 5.716), (-0.1628, 0.01809, 5.68), (-0.1627, 0.01809, 5.677), (-0.1625, 0.01809, 5.674), (-0.1622, 0.01809, 5.671), (-0.1619, 0.01809, 5.668), (-0.1614, 0.01809, 5.664), (-0.1608, 0.01809, 5.661), (-0.1602, 0.01809, 5.658), (-0.1594, 0.01809, 5.655), (-0.1586, 0.01809, 5.652), (-0.1577, 0.01809, 5.65), (-0.1567, 0.01809, 5.647), (-0.1556, 0.01809, 5.644), (-0.1479, 0.01809, 5.623), (-0.1409, 0.01809, 5.603), (-0.1346, 0.01809, 5.582), (-0.1289, 0.01809, 5.562), (-0.1239, 0.01809, 5.541), (-0.1197, 0.01809, 5.519), (-0.1161, 0.01809, 5.498), (-0.1132, 0.01809, 5.477), (-0.1109, 0.01809, 5.455), (-0.1094, 0.01809, 5.434), (-0.1086, 0.01809, 5.412), (-0.1085, 0.01809, 5.39), (-0.1059, 0.01809, 5.121), (-0.1021, 0.01809, 5.095), (-0.09679, 0.01809, 5.069), (-0.08985, 0.01809, 5.043), (-0.08137, 0.01809, 5.018), (-0.07136, 0.01809, 4.994), (-0.05986, 0.01809, 4.97), (-0.04693, 0.01809, 4.947), (-0.1085, 1.241, 5.173), (-0.108, 1.241, 5.147), (-0.108, 1.169, 5.147), (-0.1085, 1.169, 5.173), (-0.01694, 1.241, 4.904), (-0.0326, 1.241, 4.925), (-0.04693, 1.241, 4.947), (-0.05986, 1.241, 4.97), (-0.07136, 1.241, 4.994), (-0.08137, 1.241, 5.018), (-0.08985, 1.241, 5.043), (-0.09679, 1.241, 5.069), (-0.1021, 1.241, 5.095), (-0.1059, 1.241, 5.121), (-0.1085, 1.241, 5.39), (-0.1086, 1.241, 5.412), (-0.1094, 1.241, 5.434), (-0.1109, 1.241, 5.455), (-0.1132, 1.241, 5.477), (-0.1161, 1.241, 5.498), (-0.1197, 1.241, 5.519), (-0.1239, 1.241, 5.541), (-0.1289, 1.241, 5.562), (-0.1346, 1.241, 5.582), (-0.1409, 1.241, 5.603), (-0.1479, 1.241, 5.623), (-0.1556, 1.241, 5.644), (-0.1567, 1.241, 5.647), (-0.1577, 1.241, 5.65), (-0.1586, 1.241, 5.652), (-0.1594, 1.241, 5.655), (-0.1602, 1.241, 5.658), (-0.1608, 1.241, 5.661), (-0.1614, 1.241, 5.664), (-0.1619, 1.241, 5.668), (-0.1622, 1.241, 5.671), (-0.1625, 1.241, 5.674), (-0.1627, 1.241, 5.677), (-0.1628, 1.241, 5.68), (-0.1628, 1.241, 5.716), (1.642e-16, 1.241, 5.716), (-2.977e-16, 1.241, 4.884), (-0.01694, 1.169, 4.904), (-0.0326, 1.169, 4.925), (-2.857e-16, 1.169, 4.884), (1.762e-16, 1.169, 5.716), (-0.1628, 1.169, 5.716), (-0.1628, 1.169, 5.68), (-0.1627, 1.169, 5.677), (-0.1625, 1.169, 5.674), (-0.1622, 1.169, 5.671), (-0.1619, 1.169, 5.668), (-0.1614, 1.169, 5.664), (-0.1608, 1.169, 5.661), (-0.1602, 1.169, 5.658), (-0.1594, 1.169, 5.655), (-0.1586, 1.169, 5.652), (-0.1577, 1.169, 5.65), (-0.1567, 1.169, 5.647), (-0.1556, 1.169, 5.644), (-0.1479, 1.169, 5.623), (-0.1409, 1.169, 5.603), (-0.1346, 1.169, 5.582), (-0.1289, 1.169, 5.562), (-0.1239, 1.169, 5.541), (-0.1197, 1.169, 5.519), (-0.1161, 1.169, 5.498), (-0.1132, 1.169, 5.477), (-0.1109, 1.169, 5.455), (-0.1094, 1.169, 5.434), (-0.1086, 1.169, 5.412), (-0.1085, 1.169, 5.39), (-0.1059, 1.169, 5.121), (-0.1021, 1.169, 5.095), (-0.09679, 1.169, 5.069), (-0.08985, 1.169, 5.043), (-0.08137, 1.169, 5.018), (-0.07136, 1.169, 4.994), (-0.05986, 1.169, 4.97), (-0.04693, 1.169, 4.947)], [], [(0, 1, 2, 3), (0, 5, 4, 1), (1, 4, 6, 2), (4, 5, 7, 6), (5, 0, 3, 7), (2, 6, 7, 3), (8, 9, 10, 11), (13, 12, 50, 51), (12, 49, 52, 50), (53, 52, 49, 48), (47, 46, 55, 54), (46, 45, 56, 55), (45, 44, 57, 56), (44, 43, 58, 57), (43, 42, 59, 58), (42, 41, 60, 59), (41, 40, 61, 60), (40, 39, 62, 61), (39, 38, 63, 62), (38, 37, 64, 63), (37, 36, 65, 64), (36, 35, 66, 65), (35, 34, 67, 66), (34, 33, 68, 67), (33, 32, 69, 68), (32, 31, 70, 69), (31, 30, 71, 70), (30, 29, 72, 71), (29, 28, 73, 72), (28, 27, 74, 73), (27, 26, 75, 74), (26, 25, 76, 75), (25, 24, 77, 76), (24, 23, 78, 77), (23, 22, 79, 78), (22, 8, 11, 79), (47, 54, 53, 48), (9, 21, 80, 10), (21, 20, 81, 80), (20, 19, 82, 81), (19, 18, 83, 82), (18, 17, 84, 83), (17, 16, 85, 84), (16, 15, 86, 85), (15, 14, 87, 86), (14, 13, 51, 87), (48, 49, 12, 13, 14, 15, 16, 17, 18, 19, 20, 21, 9, 8, 22, 23, 24, 25, 26, 27, 28, 29, 30, 31, 32, 33, 34, 35, 36, 37, 38, 39, 40, 41, 42, 43, 44, 45, 46, 47), (52, 53, 54, 55, 56, 57, 58, 59, 60, 61, 62, 63, 64, 65, 66, 67, 68, 69, 70, 71, 72, 73, 74, 75, 76, 77, 78, 79, 11, 10, 80, 81, 82, 83, 84, 85, 86, 87, 51, 50), (88, 89, 90, 91), (93, 92, 130, 131), (92, 129, 132, 130), (133, 132, 129, 128), (127, 126, 135, 134), (126, 125, 136, 135), (125, 124, 137, 136), (124, 123, 138, 137), (123, 122, 139, 138), (122, 121, 140, 139), (121, 120, 141, 140), (120, 119, 142, 141), (119, 118, 143, 142), (118, 117, 144, 143), (117, 116, 145, 144), (116, 115, 146, 145), (115, 114, 147, 146), (114, 113, 148, 147), (113, 112, 149, 148), (112, 111, 150, 149), (111, 110, 151, 150), (110, 109, 152, 151), (109, 108, 153, 152), (108, 107, 154, 153), (107, 106, 155, 154), (106, 105, 156, 155), (105, 104, 157, 156), (104, 103, 158, 157), (103, 102, 159, 158), (102, 88, 91, 159), (127, 134, 133, 128), (89, 101, 160, 90), (101, 100, 161, 160), (100, 99, 162, 161), (99, 98, 163, 162), (98, 97, 164, 163), (97, 96, 165, 164), (96, 95, 166, 165), (95, 94, 167, 166), (94, 93, 131, 167), (128, 129, 92, 93, 94, 95, 96, 97, 98, 99, 100, 101, 89, 88, 102, 103, 104, 105, 106, 107, 108, 109, 110, 111, 112, 113, 114, 115, 116, 117, 118, 119, 120, 121, 122, 123, 124, 125, 126, 127), (132, 133, 134, 135, 136, 137, 138, 139, 140, 141, 142, 143, 144, 145, 146, 147, 148, 149, 150, 151, 152, 153, 154, 155, 156, 157, 158, 159, 91, 90, 160, 161, 162, 163, 164, 165, 166, 167, 131, 130)])
me_mesh8_detalhes_laterais3_prateleira_cozinha_atual1_model.polygons.foreach_set('use_smooth', [True] * 90)
_uv = me_mesh8_detalhes_laterais3_prateleira_cozinha_atual1_model.uv_layers.new(name='UVMap')
_uv.uv.foreach_set('vector', [-0.1394, 0.0, 0.0, 0.0, 0.0, 0.03281, -0.1394, 0.03281, 0.0, 0.1394, -0.0164, 0.1394, -0.0164, 0.0, 0.0, 0.0, 0.0, 0.0, 0.0164, 0.0, 0.0164, 0.03281, 0.0, 0.03281, 0.0, 0.0, 0.1394, 0.0, 0.1394, 0.03281, 0.0, 0.03281, -0.0164, 0.0, 0.0, 0.0, 0.0, 0.03281, -0.0164, 0.03281, 0.0, 0.0, 0.0164, 0.0, 0.0164, 0.1394, 0.0, 0.1394, 1.18e-16, 0.01094, 0.003984, 0.01094, 0.003984, 2.409e-20, 1.18e-16, 2.409e-20, 0.03984, 0.01094, 0.04382, 0.01094, 0.04382, 2.409e-20, 0.03984, 2.409e-20, 0.04382, 0.01094, 0.0478, 0.01094, 0.0478, 2.409e-20, 0.04382, 1.262e-20, 0.0, 0.1258, 0.0, 0.0, -0.01094, 0.0, -0.01094, 0.1258, 0.01094, 0.1258, 0.01094, 0.1203, 0.0, 0.1203, 0.0, 0.1258, 2.359e-16, 0.01094, 0.0004673, 0.01094, 0.0004673, -2.547e-20, 2.359e-16, -2.548e-20, 0.0004673, 0.01094, 0.0009345, 0.01094, 0.0009345, -2.409e-20, 0.0004673, -2.409e-20, 0.0009345, 0.01094, 0.001402, 0.01094, 0.001402, 2.409e-20, 0.0009345, 2.409e-20, 0.001402, 0.01094, 0.001869, 0.01094, 0.001869, -2.409e-20, 0.001402, -2.409e-20, 0.001869, 0.01094, 0.002336, 0.01094, 0.002336, 2.409e-20, 0.001869, 2.409e-20, 0.002336, 0.01094, 0.002804, 0.01094, 0.002804, 2.409e-20, 0.002336, 2.409e-20, 0.002804, 0.01094, 0.003271, 0.01094, 0.003271, -4.819e-20, 0.002804, -4.819e-20, 0.003271, 0.01094, 0.003738, 0.01094, 0.003738, 0.0, 0.003271, 0.0, 0.003738, 0.01094, 0.004205, 0.01094, 0.004205, 2.409e-20, 0.003738, 2.409e-20, 0.004205, 0.01094, 0.004673, 0.01094, 0.004673, 2.409e-20, 0.004205, 2.409e-20, 0.004673, 0.01094, 0.00514, 0.01094, 0.00514, 2.409e-20, 0.004673, 2.409e-20, 0.00514, 0.01094, 0.005607, 0.01094, 0.005607, 2.409e-20, 0.00514, 2.409e-20, 4.163e-17, 0.01094, 0.003265, 0.01094, 0.003265, 2.409e-20, 4.163e-17, 2.409e-20, 0.003265, 0.01094, 0.00653, 0.01094, 0.00653, 2.409e-20, 0.003265, 2.409e-20, 0.00653, 0.01094, 0.009795, 0.01094, 0.009795, 2.409e-20, 0.00653, 2.409e-20, 0.009795, 0.01094, 0.01306, 0.01094, 0.01306, 2.409e-20, 0.009795, 2.409e-20, 0.01306, 0.01094, 0.01632, 0.01094, 0.01632, 2.409e-20, 0.01306, 2.409e-20, 0.01632, 0.01094, 0.01959, 0.01094, 0.01959, 2.409e-20, 0.01632, 2.409e-20, 0.01959, 0.01094, 0.02285, 0.01094, 0.02285, 2.409e-20, 0.01959, 2.409e-20, 0.02285, 0.01094, 0.02612, 0.01094, 0.02612, 2.409e-20, 0.02285, 2.409e-20, 0.02612, 0.01094, 0.02938, 0.01094, 0.02938, 0.0, 0.02612, 0.0, 0.02938, 0.01094, 0.03265, 0.01094, 0.03265, 0.0, 0.02938, 0.0, 0.03265, 0.01094, 0.03591, 0.01094, 0.03591, 4.819e-20, 0.03265, 4.819e-20, 0.03591, 0.01094, 0.03918, 0.01094, 0.03918, 2.409e-20, 0.03591, 2.409e-20, 0.01094, 0.07655, 0.01094, 0.04374, 0.0, 0.04374, 0.0, 0.07655, -0.01094, 0.02461, 0.0, 0.02461, 0.0, 0.0, -0.01094, 0.0, 0.003984, 0.01094, 0.007967, 0.01094, 0.007967, 2.409e-20, 0.003984, 2.409e-20, 0.007967, 0.01094, 0.01195, 0.01094, 0.01195, 2.409e-20, 0.007967, 2.409e-20, 0.01195, 0.01094, 0.01593, 0.01094, 0.01593, -4.819e-20, 0.01195, -4.819e-20, 0.01593, 0.01094, 0.01992, 0.01094, 0.01992, 2.409e-20, 0.01593, 2.409e-20, 0.01992, 0.01094, 0.0239, 0.01094, 0.0239, 2.409e-20, 0.01992, 2.409e-20, 0.0239, 0.01094, 0.02789, 0.01094, 0.02789, 2.409e-20, 0.0239, 2.409e-20, 0.02789, 0.01094, 0.03187, 0.01094, 0.03187, 2.409e-20, 0.02789, 2.409e-20, 0.03187, 0.01094, 0.03585, 0.01094, 0.03585, 2.409e-20, 0.03187, 2.409e-20, 0.03585, 0.01094, 0.03984, 0.01094, 0.03984, 2.409e-20, 0.03585, 2.409e-20, 0.1258, 0.0, 0.0, 0.0, 0.003051, 0.00256, 0.006254, 0.004928, 0.009597, 0.007093, 0.01307, 0.009048, 0.01665, 0.01079, 0.02034, 0.0123, 0.02411, 0.01358, 0.02795, 0.01463, 0.03185, 0.01544, 0.03579, 0.016, 0.03976, 0.01633, 0.04374, 0.0164, 0.07655, 0.0164, 0.07982, 0.01642, 0.08308, 0.01654, 0.08634, 0.01677, 0.08958, 0.0171, 0.09282, 0.01754, 0.09604, 0.01809, 0.09924, 0.01873, 0.1024, 0.01949, 0.1056, 0.02034, 0.1087, 0.0213, 0.1118, 0.02236, 0.1148, 0.02351, 0.1153, 0.02368, 0.1157, 0.02383, 0.1162, 0.02397, 0.1166, 0.0241, 0.1171, 0.02421, 0.1175, 0.02431, 0.118, 0.02439, 0.1184, 0.02446, 0.1189, 0.02452, 0.1194, 0.02456, 0.1198, 0.02459, 0.1203, 0.02461, 0.1258, 0.02461, 0.0, 0.0, -0.1258, 0.0, -0.1258, 0.02461, -0.1203, 0.02461, -0.1198, 0.02459, -0.1194, 0.02456, -0.1189, 0.02452, -0.1184, 0.02446, -0.118, 0.02439, -0.1175, 0.02431, -0.1171, 0.02421, -0.1166, 0.0241, -0.1162, 0.02397, -0.1157, 0.02383, -0.1153, 0.02368, -0.1148, 0.02351, -0.1118, 0.02236, -0.1087, 0.0213, -0.1056, 0.02034, -0.1024, 0.01949, -0.09924, 0.01873, -0.09604, 0.01809, -0.09282, 0.01754, -0.08958, 0.0171, -0.08634, 0.01677, -0.08308, 0.01654, -0.07982, 0.01642, -0.07655, 0.0164, -0.04374, 0.0164, -0.03976, 0.01633, -0.03579, 0.016, -0.03185, 0.01544, -0.02795, 0.01463, -0.02411, 0.01358, -0.02034, 0.0123, -0.01665, 0.01079, -0.01307, 0.009048, -0.009597, 0.007093, -0.006254, 0.004928, -0.003051, 0.00256, 1.18e-16, 0.01094, 0.003984, 0.01094, 0.003984, 2.409e-20, 1.18e-16, 2.409e-20, 0.03984, 0.01094, 0.04382, 0.01094, 0.04382, 2.409e-20, 0.03984, 2.409e-20, 0.04382, 0.01094, 0.0478, 0.01094, 0.0478, 2.409e-20, 0.04382, 1.262e-20, 0.0, 0.1258, 0.0, 0.0, -0.01094, 0.0, -0.01094, 0.1258, 0.01094, 0.1258, 0.01094, 0.1203, 0.0, 0.1203, 0.0, 0.1258, 2.359e-16, 0.01094, 0.0004673, 0.01094, 0.0004673, -2.547e-20, 2.359e-16, -2.548e-20, 0.0004673, 0.01094, 0.0009345, 0.01094, 0.0009345, -2.409e-20, 0.0004673, -2.409e-20, 0.0009345, 0.01094, 0.001402, 0.01094, 0.001402, 2.409e-20, 0.0009345, 2.409e-20, 0.001402, 0.01094, 0.001869, 0.01094, 0.001869, -2.409e-20, 0.001402, -2.409e-20, 0.001869, 0.01094, 0.002336, 0.01094, 0.002336, 2.409e-20, 0.001869, 2.409e-20, 0.002336, 0.01094, 0.002804, 0.01094, 0.002804, 2.409e-20, 0.002336, 2.409e-20, 0.002804, 0.01094, 0.003271, 0.01094, 0.003271, -4.819e-20, 0.002804, -4.819e-20, 0.003271, 0.01094, 0.003738, 0.01094, 0.003738, 0.0, 0.003271, 0.0, 0.003738, 0.01094, 0.004205, 0.01094, 0.004205, 2.409e-20, 0.003738, 2.409e-20, 0.004205, 0.01094, 0.004673, 0.01094, 0.004673, 2.409e-20, 0.004205, 2.409e-20, 0.004673, 0.01094, 0.00514, 0.01094, 0.00514, 2.409e-20, 0.004673, 2.409e-20, 0.00514, 0.01094, 0.005607, 0.01094, 0.005607, 2.409e-20, 0.00514, 2.409e-20, 4.163e-17, 0.01094, 0.003265, 0.01094, 0.003265, 2.409e-20, 4.163e-17, 2.409e-20, 0.003265, 0.01094, 0.00653, 0.01094, 0.00653, 2.409e-20, 0.003265, 2.409e-20, 0.00653, 0.01094, 0.009795, 0.01094, 0.009795, 2.409e-20, 0.00653, 2.409e-20, 0.009795, 0.01094, 0.01306, 0.01094, 0.01306, 2.409e-20, 0.009795, 2.409e-20, 0.01306, 0.01094, 0.01632, 0.01094, 0.01632, 2.409e-20, 0.01306, 2.409e-20, 0.01632, 0.01094, 0.01959, 0.01094, 0.01959, 2.409e-20, 0.01632, 2.409e-20, 0.01959, 0.01094, 0.02285, 0.01094, 0.02285, 2.409e-20, 0.01959, 2.409e-20, 0.02285, 0.01094, 0.02612, 0.01094, 0.02612, 2.409e-20, 0.02285, 2.409e-20, 0.02612, 0.01094, 0.02938, 0.01094, 0.02938, 0.0, 0.02612, 0.0, 0.02938, 0.01094, 0.03265, 0.01094, 0.03265, 0.0, 0.02938, 0.0, 0.03265, 0.01094, 0.03591, 0.01094, 0.03591, 4.819e-20, 0.03265, 4.819e-20, 0.03591, 0.01094, 0.03918, 0.01094, 0.03918, 2.409e-20, 0.03591, 2.409e-20, 0.01094, 0.07655, 0.01094, 0.04374, 0.0, 0.04374, 0.0, 0.07655, -0.01094, 0.02461, 0.0, 0.02461, 0.0, 0.0, -0.01094, 0.0, 0.003984, 0.01094, 0.007967, 0.01094, 0.007967, 2.409e-20, 0.003984, 2.409e-20, 0.007967, 0.01094, 0.01195, 0.01094, 0.01195, 2.409e-20, 0.007967, 2.409e-20, 0.01195, 0.01094, 0.01593, 0.01094, 0.01593, -4.819e-20, 0.01195, -4.819e-20, 0.01593, 0.01094, 0.01992, 0.01094, 0.01992, 2.409e-20, 0.01593, 2.409e-20, 0.01992, 0.01094, 0.0239, 0.01094, 0.0239, 2.409e-20, 0.01992, 2.409e-20, 0.0239, 0.01094, 0.02789, 0.01094, 0.02789, 2.409e-20, 0.0239, 2.409e-20, 0.02789, 0.01094, 0.03187, 0.01094, 0.03187, 2.409e-20, 0.02789, 2.409e-20, 0.03187, 0.01094, 0.03585, 0.01094, 0.03585, 2.409e-20, 0.03187, 2.409e-20, 0.03585, 0.01094, 0.03984, 0.01094, 0.03984, 2.409e-20, 0.03585, 2.409e-20, 0.1258, 0.0, 0.0, 0.0, 0.003051, 0.00256, 0.006254, 0.004928, 0.009597, 0.007093, 0.01307, 0.009048, 0.01665, 0.01079, 0.02034, 0.0123, 0.02411, 0.01358, 0.02795, 0.01463, 0.03185, 0.01544, 0.03579, 0.016, 0.03976, 0.01633, 0.04374, 0.0164, 0.07655, 0.0164, 0.07982, 0.01642, 0.08308, 0.01654, 0.08634, 0.01677, 0.08958, 0.0171, 0.09282, 0.01754, 0.09604, 0.01809, 0.09924, 0.01873, 0.1024, 0.01949, 0.1056, 0.02034, 0.1087, 0.0213, 0.1118, 0.02236, 0.1148, 0.02351, 0.1153, 0.02368, 0.1157, 0.02383, 0.1162, 0.02397, 0.1166, 0.0241, 0.1171, 0.02421, 0.1175, 0.02431, 0.118, 0.02439, 0.1184, 0.02446, 0.1189, 0.02452, 0.1194, 0.02456, 0.1198, 0.02459, 0.1203, 0.02461, 0.1258, 0.02461, 0.0, 0.0, -0.1258, 0.0, -0.1258, 0.02461, -0.1203, 0.02461, -0.1198, 0.02459, -0.1194, 0.02456, -0.1189, 0.02452, -0.1184, 0.02446, -0.118, 0.02439, -0.1175, 0.02431, -0.1171, 0.02421, -0.1166, 0.0241, -0.1162, 0.02397, -0.1157, 0.02383, -0.1153, 0.02368, -0.1148, 0.02351, -0.1118, 0.02236, -0.1087, 0.0213, -0.1056, 0.02034, -0.1024, 0.01949, -0.09924, 0.01873, -0.09604, 0.01809, -0.09282, 0.01754, -0.08958, 0.0171, -0.08634, 0.01677, -0.08308, 0.01654, -0.07982, 0.01642, -0.07655, 0.0164, -0.04374, 0.0164, -0.03976, 0.01633, -0.03579, 0.016, -0.03185, 0.01544, -0.02795, 0.01463, -0.02411, 0.01358, -0.02034, 0.0123, -0.01665, 0.01079, -0.01307, 0.009048, -0.009597, 0.007093, -0.006254, 0.004928, -0.003051, 0.00256])
me_mesh8_detalhes_laterais3_prateleira_cozinha_atual1_model.materials.append(mat_shelf_book)
me_mesh8_detalhes_laterais3_prateleira_cozinha_atual1_model.use_remesh_preserve_volume = False
me_mesh8_detalhes_laterais3_prateleira_cozinha_atual1_model.use_remesh_preserve_attributes = False
me_mesh8_detalhes_laterais3_prateleira_cozinha_atual1_model.use_mirror_vertex_groups = False
me_mesh8_detalhes_laterais3_prateleira_cozinha_atual1_model.update()
me_mesh15_espelho_frontal2_prateleira_cozinha_atual1_model = bpy.data.meshes.new('Mesh15 Espelho_frontal2 Prateleira_cozinha_atual1 Model')
me_mesh15_espelho_frontal2_prateleira_cozinha_atual1_model.from_pydata([(2.11, 0.01809, 5.491), (1.983, 0.01809, 5.494), (1.983, 0.09044, 5.494), (2.11, 0.09044, 5.491), (1.6, 0.01809, 5.498), (1.727, 0.01809, 5.499), (1.855, 0.01809, 5.497), (2.237, 0.01809, 5.487), (2.365, 0.01809, 5.482), (2.492, 0.01809, 5.476), (2.62, 0.01809, 5.47), (2.747, 0.01809, 5.463), (2.874, 0.01809, 5.455), (3.002, 0.01809, 5.446), (3.129, 0.01809, 5.437), (3.256, 0.01809, 5.427), (3.292, 0.01809, 5.427), (3.292, 0.01809, 5.716), (0.1628, 0.01809, 5.716), (0.1628, 0.01809, 5.427), (0.199, 0.01809, 5.427), (0.3261, 0.01809, 5.437), (0.4532, 0.01809, 5.447), (0.5805, 0.01809, 5.456), (0.7078, 0.01809, 5.464), (0.8351, 0.01809, 5.472), (0.9625, 0.01809, 5.478), (1.09, 0.01809, 5.484), (1.217, 0.01809, 5.488), (1.345, 0.01809, 5.492), (1.472, 0.01809, 5.495), (1.6, 0.09044, 5.498), (1.727, 0.09044, 5.499), (1.472, 0.09044, 5.495), (1.345, 0.09044, 5.492), (1.217, 0.09044, 5.488), (1.09, 0.09044, 5.484), (0.9625, 0.09044, 5.478), (0.8351, 0.09044, 5.472), (0.7078, 0.09044, 5.464), (0.5805, 0.09044, 5.456), (0.4532, 0.09044, 5.447), (0.3261, 0.09044, 5.437), (0.199, 0.09044, 5.427), (0.1628, 0.09044, 5.427), (3.292, 0.09044, 5.427), (3.256, 0.09044, 5.427), (3.129, 0.09044, 5.437), (3.002, 0.09044, 5.446), (2.874, 0.09044, 5.455), (2.747, 0.09044, 5.463), (2.62, 0.09044, 5.47), (2.492, 0.09044, 5.476), (2.365, 0.09044, 5.482), (2.237, 0.09044, 5.487), (1.855, 0.09044, 5.497), (0.1628, 0.09044, 5.716), (3.292, 0.09044, 5.716)], [], [(0, 1, 2, 3), (5, 4, 31, 32), (4, 30, 33, 31), (30, 29, 34, 33), (29, 28, 35, 34), (28, 27, 36, 35), (27, 26, 37, 36), (26, 25, 38, 37), (25, 24, 39, 38), (24, 23, 40, 39), (23, 22, 41, 40), (22, 21, 42, 41), (21, 20, 43, 42), (44, 43, 20, 19), (16, 15, 46, 45), (15, 14, 47, 46), (14, 13, 48, 47), (13, 12, 49, 48), (12, 11, 50, 49), (11, 10, 51, 50), (10, 9, 52, 51), (9, 8, 53, 52), (8, 7, 54, 53), (7, 0, 3, 54), (16, 45, 57, 17), (56, 18, 17, 57), (44, 19, 18, 56), (1, 6, 55, 2), (6, 5, 32, 55), (17, 18, 19, 20, 21, 22, 23, 24, 25, 26, 27, 28, 29, 30, 4, 5, 6, 1, 0, 7, 8, 9, 10, 11, 12, 13, 14, 15, 16), (44, 56, 57, 45, 46, 47, 48, 49, 50, 51, 52, 53, 54, 3, 2, 55, 32, 31, 33, 34, 35, 36, 37, 38, 39, 40, 41, 42, 43)])
me_mesh15_espelho_frontal2_prateleira_cozinha_atual1_model.polygons.foreach_set('use_smooth', [True] * 31)
_uv = me_mesh15_espelho_frontal2_prateleira_cozinha_atual1_model.uv_layers.new(name='UVMap')
_uv.uv.foreach_set('vector', [0.05783, 0.01094, 0.03856, 0.01094, 0.03856, 0.0, 0.05783, 0.0, -8.327e-17, -0.01094, 0.01928, -0.01094, 0.01928, 1.735e-18, -8.327e-17, 1.735e-18, 0.01928, -0.01094, 0.03856, -0.01094, 0.03856, 9.888e-17, 0.01928, 9.888e-17, 0.03856, -0.01094, 0.05784, -0.01094, 0.05784, 0.0, 0.03856, 0.0, 0.05784, -0.01094, 0.07712, -0.01094, 0.07712, 0.0, 0.05784, 0.0, 0.07712, -0.01094, 0.09639, -0.01094, 0.09639, 0.0, 0.07712, 0.0, 0.09639, -0.01094, 0.1157, -0.01094, 0.1157, 1.735e-18, 0.09639, 1.735e-18, 0.1157, -0.01094, 0.135, -0.01094, 0.135, 1.96e-16, 0.1157, 1.96e-16, 0.135, -0.01094, 0.1542, -0.01094, 0.1542, 9.888e-17, 0.135, 0.0, 0.1542, -0.01094, 0.1735, -0.01094, 0.1735, 9.714e-17, 0.1542, 9.714e-17, 0.1735, -0.01094, 0.1928, -0.01094, 0.1928, 2.949e-16, 0.1735, 2.949e-16, 0.1928, -0.01094, 0.2121, -0.01094, 0.2121, 0.0, 0.1928, 0.0, 0.2121, -0.01094, 0.2313, -0.01094, 0.2313, 9.888e-17, 0.2121, 9.888e-17, -0.01094, 0.473, -0.01094, 0.4675, 0.0, 0.4675, 0.0, 0.473, 0.0, 0.0, 0.0, 0.005468, -0.01094, 0.005468, -0.01094, 0.0, 0.2313, 0.01094, 0.2121, 0.01094, 0.2121, 1.735e-18, 0.2313, 1.735e-18, 0.2121, 0.01094, 0.1928, 0.01094, 0.1928, 9.888e-17, 0.2121, 9.888e-17, 0.1928, 0.01094, 0.1735, 0.01094, 0.1735, 1.735e-18, 0.1928, 1.735e-18, 0.1735, 0.01094, 0.1542, 0.01094, 0.1542, 1.006e-16, 0.1735, 1.006e-16, 0.1542, 0.01094, 0.1349, 0.01094, 0.1349, 0.0, 0.1542, 0.0, 0.1349, 0.01094, 0.1157, 0.01094, 0.1157, 1.735e-18, 0.1349, 1.735e-18, 0.1157, 0.01094, 0.09639, 0.01094, 0.09639, 9.888e-17, 0.1157, 9.888e-17, 0.09639, 0.01094, 0.07711, 0.01094, 0.07711, 0.0, 0.09639, 0.0, 0.07711, 0.01094, 0.05783, 0.01094, 0.05783, 0.0, 0.07711, 0.0, 0.0, 0.0, 0.01094, 0.0, 0.01094, 0.04374, 0.0, 0.04374, 0.01094, 0.473, 0.0, 0.473, 0.0, 0.0, 0.01094, 0.0, -0.01094, 0.0, 0.0, 0.0, 0.0, 0.04374, -0.01094, 0.04374, 0.03856, 0.01094, 0.01928, 0.01094, 0.01928, 1.735e-18, 0.03856, 1.735e-18, 0.01928, 0.01094, 8.327e-17, 0.01094, 8.327e-17, 1.735e-18, 0.01928, 1.735e-18, 0.0, 0.04374, -0.473, 0.04374, -0.473, 0.0, -0.4675, 0.0, -0.4483, 0.001617, -0.4291, 0.003106, -0.4099, 0.004467, -0.3906, 0.005699, -0.3714, 0.006803, -0.3521, 0.007779, -0.3329, 0.008627, -0.3136, 0.009345, -0.2943, 0.009936, -0.275, 0.0104, -0.2558, 0.01073, -0.2365, 0.01094, -0.2172, 0.01064, -0.1979, 0.01022, -0.1787, 0.009702, -0.1594, 0.009068, -0.1401, 0.008323, -0.1209, 0.007467, -0.1016, 0.0065, -0.08239, 0.005422, -0.06314, 0.004233, -0.04391, 0.002933, -0.02469, 0.001522, -0.005468, 0.0, 0.0, 0.0, 0.473, 0.0, 0.473, 0.04374, 0.0, 0.04374, 0.0, 0.0, 0.005468, 0.0, 0.02469, 0.001522, 0.04391, 0.002933, 0.06314, 0.004233, 0.08239, 0.005422, 0.1016, 0.0065, 0.1209, 0.007467, 0.1401, 0.008323, 0.1594, 0.009068, 0.1787, 0.009702, 0.1979, 0.01022, 0.2172, 0.01064, 0.2365, 0.01094, 0.2558, 0.01073, 0.275, 0.0104, 0.2943, 0.009936, 0.3136, 0.009345, 0.3329, 0.008627, 0.3521, 0.007779, 0.3714, 0.006803, 0.3906, 0.005699, 0.4099, 0.004467, 0.4291, 0.003106, 0.4483, 0.001617, 0.4675, 0.0])
me_mesh15_espelho_frontal2_prateleira_cozinha_atual1_model.materials.append(mat_shelf_book)
me_mesh15_espelho_frontal2_prateleira_cozinha_atual1_model.use_remesh_preserve_volume = False
me_mesh15_espelho_frontal2_prateleira_cozinha_atual1_model.use_remesh_preserve_attributes = False
me_mesh15_espelho_frontal2_prateleira_cozinha_atual1_model.use_mirror_vertex_groups = False
me_mesh15_espelho_frontal2_prateleira_cozinha_atual1_model.update()
me_mesh3_detalhes_laterais1_prateleira_cozinha_atual1_model = bpy.data.meshes.new('Mesh3 Detalhes_laterais1 Prateleira_cozinha_atual1 Model')
me_mesh3_detalhes_laterais1_prateleira_cozinha_atual1_model.from_pydata([(3.292, 1.085, 5.499), (3.292, 0.1628, 5.499), (3.292, 0.1628, 5.716), (3.292, 1.085, 5.716), (3.401, 0.1628, 5.499), (3.401, 1.085, 5.499), (3.401, 0.1628, 5.716), (3.401, 1.085, 5.716), (3.563, 0.01809, 5.173), (3.563, 0.01809, 5.147), (3.563, 0.09044, 5.147), (3.563, 0.09044, 5.173), (3.455, 0.01809, 5.716), (3.455, 0.01809, 4.884), (3.472, 0.01809, 4.904), (3.488, 0.01809, 4.925), (3.502, 0.01809, 4.947), (3.515, 0.01809, 4.97), (3.526, 0.01809, 4.994), (3.536, 0.01809, 5.018), (3.545, 0.01809, 5.043), (3.552, 0.01809, 5.069), (3.557, 0.01809, 5.095), (3.561, 0.01809, 5.121), (3.563, 0.01809, 5.39), (3.564, 0.01809, 5.412), (3.564, 0.01809, 5.434), (3.566, 0.01809, 5.455), (3.568, 0.01809, 5.477), (3.571, 0.01809, 5.498), (3.575, 0.01809, 5.519), (3.579, 0.01809, 5.541), (3.584, 0.01809, 5.562), (3.59, 0.01809, 5.582), (3.596, 0.01809, 5.603), (3.603, 0.01809, 5.623), (3.611, 0.01809, 5.644), (3.612, 0.01809, 5.647), (3.613, 0.01809, 5.65), (3.614, 0.01809, 5.652), (3.614, 0.01809, 5.655), (3.615, 0.01809, 5.658), (3.616, 0.01809, 5.661), (3.616, 0.01809, 5.664), (3.617, 0.01809, 5.668), (3.617, 0.01809, 5.671), (3.617, 0.01809, 5.674), (3.618, 0.01809, 5.677), (3.618, 0.01809, 5.68), (3.618, 0.01809, 5.716), (3.455, 0.09044, 5.716), (3.455, 0.09044, 4.884), (3.618, 0.09044, 5.716), (3.618, 0.09044, 5.68), (3.618, 0.09044, 5.677), (3.617, 0.09044, 5.674), (3.617, 0.09044, 5.671), (3.617, 0.09044, 5.668), (3.616, 0.09044, 5.664), (3.616, 0.09044, 5.661), (3.615, 0.09044, 5.658), (3.614, 0.09044, 5.655), (3.614, 0.09044, 5.652), (3.613, 0.09044, 5.65), (3.612, 0.09044, 5.647), (3.611, 0.09044, 5.644), (3.603, 0.09044, 5.623), (3.596, 0.09044, 5.603), (3.59, 0.09044, 5.582), (3.584, 0.09044, 5.562), (3.579, 0.09044, 5.541), (3.575, 0.09044, 5.519), (3.571, 0.09044, 5.498), (3.568, 0.09044, 5.477), (3.566, 0.09044, 5.455), (3.564, 0.09044, 5.434), (3.564, 0.09044, 5.412), (3.563, 0.09044, 5.39), (3.561, 0.09044, 5.121), (3.557, 0.09044, 5.095), (3.552, 0.09044, 5.069), (3.545, 0.09044, 5.043), (3.536, 0.09044, 5.018), (3.526, 0.09044, 4.994), (3.515, 0.09044, 4.97), (3.502, 0.09044, 4.947), (3.488, 0.09044, 4.925), (3.472, 0.09044, 4.904), (3.563, 1.158, 5.173), (3.563, 1.158, 5.147), (3.563, 1.23, 5.147), (3.563, 1.23, 5.173), (3.455, 1.158, 5.716), (3.455, 1.158, 4.884), (3.472, 1.158, 4.904), (3.488, 1.158, 4.925), (3.502, 1.158, 4.947), (3.515, 1.158, 4.97), (3.526, 1.158, 4.994), (3.536, 1.158, 5.018), (3.545, 1.158, 5.043), (3.552, 1.158, 5.069), (3.557, 1.158, 5.095), (3.561, 1.158, 5.121), (3.563, 1.158, 5.39), (3.564, 1.158, 5.412), (3.564, 1.158, 5.434), (3.566, 1.158, 5.455), (3.568, 1.158, 5.477), (3.571, 1.158, 5.498), (3.575, 1.158, 5.519), (3.579, 1.158, 5.541), (3.584, 1.158, 5.562), (3.59, 1.158, 5.582), (3.596, 1.158, 5.603), (3.603, 1.158, 5.623), (3.611, 1.158, 5.644), (3.612, 1.158, 5.647), (3.613, 1.158, 5.65), (3.614, 1.158, 5.652), (3.614, 1.158, 5.655), (3.615, 1.158, 5.658), (3.616, 1.158, 5.661), (3.616, 1.158, 5.664), (3.617, 1.158, 5.668), (3.617, 1.158, 5.671), (3.617, 1.158, 5.674), (3.618, 1.158, 5.677), (3.618, 1.158, 5.68), (3.618, 1.158, 5.716), (3.455, 1.23, 5.716), (3.455, 1.23, 4.884), (3.618, 1.23, 5.716), (3.618, 1.23, 5.68), (3.618, 1.23, 5.677), (3.617, 1.23, 5.674), (3.617, 1.23, 5.671), (3.617, 1.23, 5.668), (3.616, 1.23, 5.664), (3.616, 1.23, 5.661), (3.615, 1.23, 5.658), (3.614, 1.23, 5.655), (3.614, 1.23, 5.652), (3.613, 1.23, 5.65), (3.612, 1.23, 5.647), (3.611, 1.23, 5.644), (3.603, 1.23, 5.623), (3.596, 1.23, 5.603), (3.59, 1.23, 5.582), (3.584, 1.23, 5.562), (3.579, 1.23, 5.541), (3.575, 1.23, 5.519), (3.571, 1.23, 5.498), (3.568, 1.23, 5.477), (3.566, 1.23, 5.455), (3.564, 1.23, 5.434), (3.564, 1.23, 5.412), (3.563, 1.23, 5.39), (3.561, 1.23, 5.121), (3.557, 1.23, 5.095), (3.552, 1.23, 5.069), (3.545, 1.23, 5.043), (3.536, 1.23, 5.018), (3.526, 1.23, 4.994), (3.515, 1.23, 4.97), (3.502, 1.23, 4.947), (3.488, 1.23, 4.925), (3.472, 1.23, 4.904)], [], [(0, 1, 2, 3), (0, 5, 4, 1), (1, 4, 6, 2), (4, 5, 7, 6), (5, 0, 3, 7), (2, 6, 7, 3), (8, 9, 10, 11), (50, 51, 13, 12), (50, 12, 49, 52), (49, 48, 53, 52), (48, 47, 54, 53), (47, 46, 55, 54), (46, 45, 56, 55), (45, 44, 57, 56), (44, 43, 58, 57), (43, 42, 59, 58), (42, 41, 60, 59), (41, 40, 61, 60), (40, 39, 62, 61), (39, 38, 63, 62), (38, 37, 64, 63), (37, 36, 65, 64), (36, 35, 66, 65), (35, 34, 67, 66), (34, 33, 68, 67), (33, 32, 69, 68), (32, 31, 70, 69), (31, 30, 71, 70), (30, 29, 72, 71), (29, 28, 73, 72), (28, 27, 74, 73), (27, 26, 75, 74), (26, 25, 76, 75), (25, 24, 77, 76), (24, 8, 11, 77), (9, 23, 78, 10), (23, 22, 79, 78), (22, 21, 80, 79), (21, 20, 81, 80), (20, 19, 82, 81), (19, 18, 83, 82), (18, 17, 84, 83), (17, 16, 85, 84), (16, 15, 86, 85), (15, 14, 87, 86), (14, 13, 51, 87), (77, 11, 10, 78, 79, 80, 81, 82, 83, 84, 85, 86, 87, 51, 50, 52, 53, 54, 55, 56, 57, 58, 59, 60, 61, 62, 63, 64, 65, 66, 67, 68, 69, 70, 71, 72, 73, 74, 75, 76), (40, 41, 42, 43, 44, 45, 46, 47, 48, 49, 12, 13, 14, 15, 16, 17, 18, 19, 20, 21, 22, 23, 9, 8, 24, 25, 26, 27, 28, 29, 30, 31, 32, 33, 34, 35, 36, 37, 38, 39), (88, 89, 90, 91), (130, 131, 93, 92), (130, 92, 129, 132), (129, 128, 133, 132), (128, 127, 134, 133), (127, 126, 135, 134), (126, 125, 136, 135), (125, 124, 137, 136), (124, 123, 138, 137), (123, 122, 139, 138), (122, 121, 140, 139), (121, 120, 141, 140), (120, 119, 142, 141), (119, 118, 143, 142), (118, 117, 144, 143), (117, 116, 145, 144), (116, 115, 146, 145), (115, 114, 147, 146), (114, 113, 148, 147), (113, 112, 149, 148), (112, 111, 150, 149), (111, 110, 151, 150), (110, 109, 152, 151), (109, 108, 153, 152), (108, 107, 154, 153), (107, 106, 155, 154), (106, 105, 156, 155), (105, 104, 157, 156), (104, 88, 91, 157), (89, 103, 158, 90), (103, 102, 159, 158), (102, 101, 160, 159), (101, 100, 161, 160), (100, 99, 162, 161), (99, 98, 163, 162), (98, 97, 164, 163), (97, 96, 165, 164), (96, 95, 166, 165), (95, 94, 167, 166), (94, 93, 131, 167), (157, 91, 90, 158, 159, 160, 161, 162, 163, 164, 165, 166, 167, 131, 130, 132, 133, 134, 135, 136, 137, 138, 139, 140, 141, 142, 143, 144, 145, 146, 147, 148, 149, 150, 151, 152, 153, 154, 155, 156), (120, 121, 122, 123, 124, 125, 126, 127, 128, 129, 92, 93, 94, 95, 96, 97, 98, 99, 100, 101, 102, 103, 89, 88, 104, 105, 106, 107, 108, 109, 110, 111, 112, 113, 114, 115, 116, 117, 118, 119)])
me_mesh3_detalhes_laterais1_prateleira_cozinha_atual1_model.polygons.foreach_set('use_smooth', [True] * 90)
_uv = me_mesh3_detalhes_laterais1_prateleira_cozinha_atual1_model.uv_layers.new(name='UVMap')
_uv.uv.foreach_set('vector', [-0.1394, 0.0, 0.0, 0.0, 0.0, 0.03281, -0.1394, 0.03281, 0.0, 0.1394, -0.0164, 0.1394, -0.0164, 0.0, 0.0, 0.0, 0.0, 0.0, 0.0164, 0.0, 0.0164, 0.03281, 0.0, 0.03281, 0.0, 0.0, 0.1394, 0.0, 0.1394, 0.03281, 0.0, 0.03281, -0.0164, 0.0, 0.0, 0.0, 0.0, 0.03281, -0.0164, 0.03281, 0.0, 0.0, 0.0164, 0.0, 0.0164, 0.1394, 0.0, 0.1394, 1.18e-16, 2.409e-20, 0.003984, 2.409e-20, 0.003984, 0.01094, 1.18e-16, 0.01094, -0.01094, 0.1258, -0.01094, 0.0, 0.0, 0.0, 0.0, 0.1258, -0.01094, 0.0, 0.0, 0.0, 0.0, 0.02461, -0.01094, 0.02461, 0.0, 0.1258, 0.0, 0.1203, 0.01094, 0.1203, 0.01094, 0.1258, 2.359e-16, -2.548e-20, 0.0004673, -2.547e-20, 0.0004673, 0.01094, 2.359e-16, 0.01094, 0.0004673, -2.409e-20, 0.0009345, -2.409e-20, 0.0009345, 0.01094, 0.0004673, 0.01094, 0.0009345, 2.409e-20, 0.001402, 2.409e-20, 0.001402, 0.01094, 0.0009345, 0.01094, 0.001402, -2.409e-20, 0.001869, -2.409e-20, 0.001869, 0.01094, 0.001402, 0.01094, 0.001869, 2.409e-20, 0.002336, 2.409e-20, 0.002336, 0.01094, 0.001869, 0.01094, 0.002336, 2.409e-20, 0.002804, 2.409e-20, 0.002804, 0.01094, 0.002336, 0.01094, 0.002804, -4.819e-20, 0.003271, -4.819e-20, 0.003271, 0.01094, 0.002804, 0.01094, 0.003271, 0.0, 0.003738, 0.0, 0.003738, 0.01094, 0.003271, 0.01094, 0.003738, 2.409e-20, 0.004205, 2.409e-20, 0.004205, 0.01094, 0.003738, 0.01094, 0.004205, 2.409e-20, 0.004673, 2.409e-20, 0.004673, 0.01094, 0.004205, 0.01094, 0.004673, 2.409e-20, 0.00514, 2.409e-20, 0.00514, 0.01094, 0.004673, 0.01094, 0.00514, 2.409e-20, 0.005607, 2.409e-20, 0.005607, 0.01094, 0.00514, 0.01094, 4.163e-17, 2.409e-20, 0.003265, 2.409e-20, 0.003265, 0.01094, 4.163e-17, 0.01094, 0.003265, 2.409e-20, 0.00653, 2.409e-20, 0.00653, 0.01094, 0.003265, 0.01094, 0.00653, 2.409e-20, 0.009795, 2.409e-20, 0.009795, 0.01094, 0.00653, 0.01094, 0.009795, 2.409e-20, 0.01306, 2.409e-20, 0.01306, 0.01094, 0.009795, 0.01094, 0.01306, 2.409e-20, 0.01632, 2.409e-20, 0.01632, 0.01094, 0.01306, 0.01094, 0.01632, 2.409e-20, 0.01959, 2.409e-20, 0.01959, 0.01094, 0.01632, 0.01094, 0.01959, 2.409e-20, 0.02285, 2.409e-20, 0.02285, 0.01094, 0.01959, 0.01094, 0.02285, 2.409e-20, 0.02612, 2.409e-20, 0.02612, 0.01094, 0.02285, 0.01094, 0.02612, 0.0, 0.02938, 0.0, 0.02938, 0.01094, 0.02612, 0.01094, 0.02938, 0.0, 0.03265, 0.0, 0.03265, 0.01094, 0.02938, 0.01094, 0.03265, 4.819e-20, 0.03591, 4.819e-20, 0.03591, 0.01094, 0.03265, 0.01094, 0.03591, 2.409e-20, 0.03918, 2.409e-20, 0.03918, 0.01094, 0.03591, 0.01094, 0.0, 0.07655, 0.0, 0.04374, 0.01094, 0.04374, 0.01094, 0.07655, 0.003984, 2.409e-20, 0.007967, 2.409e-20, 0.007967, 0.01094, 0.003984, 0.01094, 0.007967, 2.409e-20, 0.01195, 2.409e-20, 0.01195, 0.01094, 0.007967, 0.01094, 0.01195, -4.819e-20, 0.01593, -4.819e-20, 0.01593, 0.01094, 0.01195, 0.01094, 0.01593, 2.409e-20, 0.01992, 2.409e-20, 0.01992, 0.01094, 0.01593, 0.01094, 0.01992, 2.409e-20, 0.0239, 2.409e-20, 0.0239, 0.01094, 0.01992, 0.01094, 0.0239, 2.409e-20, 0.02789, 2.409e-20, 0.02789, 0.01094, 0.0239, 0.01094, 0.02789, 2.409e-20, 0.03187, 2.409e-20, 0.03187, 0.01094, 0.02789, 0.01094, 0.03187, 2.409e-20, 0.03585, 2.409e-20, 0.03585, 0.01094, 0.03187, 0.01094, 0.03585, 2.409e-20, 0.03984, 2.409e-20, 0.03984, 0.01094, 0.03585, 0.01094, 0.03984, 2.409e-20, 0.04382, 2.409e-20, 0.04382, 0.01094, 0.03984, 0.01094, 0.04382, 1.262e-20, 0.0478, 2.409e-20, 0.0478, 0.01094, 0.04382, 0.01094, 0.07655, 0.0164, 0.04374, 0.0164, 0.03976, 0.01633, 0.03579, 0.016, 0.03185, 0.01544, 0.02795, 0.01463, 0.02411, 0.01358, 0.02034, 0.0123, 0.01665, 0.01079, 0.01307, 0.009048, 0.009597, 0.007093, 0.006254, 0.004928, 0.003051, 0.00256, 0.0, 0.0, 0.1258, 0.0, 0.1258, 0.02461, 0.1203, 0.02461, 0.1198, 0.02459, 0.1194, 0.02456, 0.1189, 0.02452, 0.1184, 0.02446, 0.118, 0.02439, 0.1175, 0.02431, 0.1171, 0.02421, 0.1166, 0.0241, 0.1162, 0.02397, 0.1157, 0.02383, 0.1153, 0.02368, 0.1148, 0.02351, 0.1118, 0.02236, 0.1087, 0.0213, 0.1056, 0.02034, 0.1024, 0.01949, 0.09924, 0.01873, 0.09604, 0.01809, 0.09282, 0.01754, 0.08958, 0.0171, 0.08634, 0.01677, 0.08308, 0.01654, 0.07982, 0.01642, -0.1166, 0.0241, -0.1171, 0.02421, -0.1175, 0.02431, -0.118, 0.02439, -0.1184, 0.02446, -0.1189, 0.02452, -0.1194, 0.02456, -0.1198, 0.02459, -0.1203, 0.02461, -0.1258, 0.02461, -0.1258, 0.0, 0.0, 0.0, -0.003051, 0.00256, -0.006254, 0.004928, -0.009597, 0.007093, -0.01307, 0.009048, -0.01665, 0.01079, -0.02034, 0.0123, -0.02411, 0.01358, -0.02795, 0.01463, -0.03185, 0.01544, -0.03579, 0.016, -0.03976, 0.01633, -0.04374, 0.0164, -0.07655, 0.0164, -0.07982, 0.01642, -0.08308, 0.01654, -0.08634, 0.01677, -0.08958, 0.0171, -0.09282, 0.01754, -0.09604, 0.01809, -0.09924, 0.01873, -0.1024, 0.01949, -0.1056, 0.02034, -0.1087, 0.0213, -0.1118, 0.02236, -0.1148, 0.02351, -0.1153, 0.02368, -0.1157, 0.02383, -0.1162, 0.02397, 1.18e-16, 2.409e-20, 0.003984, 2.409e-20, 0.003984, 0.01094, 1.18e-16, 0.01094, -0.01094, 0.1258, -0.01094, 0.0, 0.0, 0.0, 0.0, 0.1258, -0.01094, 0.0, 0.0, 0.0, 0.0, 0.02461, -0.01094, 0.02461, 0.0, 0.1258, 0.0, 0.1203, 0.01094, 0.1203, 0.01094, 0.1258, 2.359e-16, -2.548e-20, 0.0004673, -2.547e-20, 0.0004673, 0.01094, 2.359e-16, 0.01094, 0.0004673, -2.409e-20, 0.0009345, -2.409e-20, 0.0009345, 0.01094, 0.0004673, 0.01094, 0.0009345, 2.409e-20, 0.001402, 2.409e-20, 0.001402, 0.01094, 0.0009345, 0.01094, 0.001402, -2.409e-20, 0.001869, -2.409e-20, 0.001869, 0.01094, 0.001402, 0.01094, 0.001869, 2.409e-20, 0.002336, 2.409e-20, 0.002336, 0.01094, 0.001869, 0.01094, 0.002336, 2.409e-20, 0.002804, 2.409e-20, 0.002804, 0.01094, 0.002336, 0.01094, 0.002804, -4.819e-20, 0.003271, -4.819e-20, 0.003271, 0.01094, 0.002804, 0.01094, 0.003271, 0.0, 0.003738, 0.0, 0.003738, 0.01094, 0.003271, 0.01094, 0.003738, 2.409e-20, 0.004205, 2.409e-20, 0.004205, 0.01094, 0.003738, 0.01094, 0.004205, 2.409e-20, 0.004673, 2.409e-20, 0.004673, 0.01094, 0.004205, 0.01094, 0.004673, 2.409e-20, 0.00514, 2.409e-20, 0.00514, 0.01094, 0.004673, 0.01094, 0.00514, 2.409e-20, 0.005607, 2.409e-20, 0.005607, 0.01094, 0.00514, 0.01094, 4.163e-17, 2.409e-20, 0.003265, 2.409e-20, 0.003265, 0.01094, 4.163e-17, 0.01094, 0.003265, 2.409e-20, 0.00653, 2.409e-20, 0.00653, 0.01094, 0.003265, 0.01094, 0.00653, 2.409e-20, 0.009795, 2.409e-20, 0.009795, 0.01094, 0.00653, 0.01094, 0.009795, 2.409e-20, 0.01306, 2.409e-20, 0.01306, 0.01094, 0.009795, 0.01094, 0.01306, 2.409e-20, 0.01632, 2.409e-20, 0.01632, 0.01094, 0.01306, 0.01094, 0.01632, 2.409e-20, 0.01959, 2.409e-20, 0.01959, 0.01094, 0.01632, 0.01094, 0.01959, 2.409e-20, 0.02285, 2.409e-20, 0.02285, 0.01094, 0.01959, 0.01094, 0.02285, 2.409e-20, 0.02612, 2.409e-20, 0.02612, 0.01094, 0.02285, 0.01094, 0.02612, 0.0, 0.02938, 0.0, 0.02938, 0.01094, 0.02612, 0.01094, 0.02938, 0.0, 0.03265, 0.0, 0.03265, 0.01094, 0.02938, 0.01094, 0.03265, 4.819e-20, 0.03591, 4.819e-20, 0.03591, 0.01094, 0.03265, 0.01094, 0.03591, 2.409e-20, 0.03918, 2.409e-20, 0.03918, 0.01094, 0.03591, 0.01094, 0.0, 0.07655, 0.0, 0.04374, 0.01094, 0.04374, 0.01094, 0.07655, 0.003984, 2.409e-20, 0.007967, 2.409e-20, 0.007967, 0.01094, 0.003984, 0.01094, 0.007967, 2.409e-20, 0.01195, 2.409e-20, 0.01195, 0.01094, 0.007967, 0.01094, 0.01195, -4.819e-20, 0.01593, -4.819e-20, 0.01593, 0.01094, 0.01195, 0.01094, 0.01593, 2.409e-20, 0.01992, 2.409e-20, 0.01992, 0.01094, 0.01593, 0.01094, 0.01992, 2.409e-20, 0.0239, 2.409e-20, 0.0239, 0.01094, 0.01992, 0.01094, 0.0239, 2.409e-20, 0.02789, 2.409e-20, 0.02789, 0.01094, 0.0239, 0.01094, 0.02789, 2.409e-20, 0.03187, 2.409e-20, 0.03187, 0.01094, 0.02789, 0.01094, 0.03187, 2.409e-20, 0.03585, 2.409e-20, 0.03585, 0.01094, 0.03187, 0.01094, 0.03585, 2.409e-20, 0.03984, 2.409e-20, 0.03984, 0.01094, 0.03585, 0.01094, 0.03984, 2.409e-20, 0.04382, 2.409e-20, 0.04382, 0.01094, 0.03984, 0.01094, 0.04382, 1.262e-20, 0.0478, 2.409e-20, 0.0478, 0.01094, 0.04382, 0.01094, 0.07655, 0.0164, 0.04374, 0.0164, 0.03976, 0.01633, 0.03579, 0.016, 0.03185, 0.01544, 0.02795, 0.01463, 0.02411, 0.01358, 0.02034, 0.0123, 0.01665, 0.01079, 0.01307, 0.009048, 0.009597, 0.007093, 0.006254, 0.004928, 0.003051, 0.00256, 0.0, 0.0, 0.1258, 0.0, 0.1258, 0.02461, 0.1203, 0.02461, 0.1198, 0.02459, 0.1194, 0.02456, 0.1189, 0.02452, 0.1184, 0.02446, 0.118, 0.02439, 0.1175, 0.02431, 0.1171, 0.02421, 0.1166, 0.0241, 0.1162, 0.02397, 0.1157, 0.02383, 0.1153, 0.02368, 0.1148, 0.02351, 0.1118, 0.02236, 0.1087, 0.0213, 0.1056, 0.02034, 0.1024, 0.01949, 0.09924, 0.01873, 0.09604, 0.01809, 0.09282, 0.01754, 0.08958, 0.0171, 0.08634, 0.01677, 0.08308, 0.01654, 0.07982, 0.01642, -0.1166, 0.0241, -0.1171, 0.02421, -0.1175, 0.02431, -0.118, 0.02439, -0.1184, 0.02446, -0.1189, 0.02452, -0.1194, 0.02456, -0.1198, 0.02459, -0.1203, 0.02461, -0.1258, 0.02461, -0.1258, 0.0, 0.0, 0.0, -0.003051, 0.00256, -0.006254, 0.004928, -0.009597, 0.007093, -0.01307, 0.009048, -0.01665, 0.01079, -0.02034, 0.0123, -0.02411, 0.01358, -0.02795, 0.01463, -0.03185, 0.01544, -0.03579, 0.016, -0.03976, 0.01633, -0.04374, 0.0164, -0.07655, 0.0164, -0.07982, 0.01642, -0.08308, 0.01654, -0.08634, 0.01677, -0.08958, 0.0171, -0.09282, 0.01754, -0.09604, 0.01809, -0.09924, 0.01873, -0.1024, 0.01949, -0.1056, 0.02034, -0.1087, 0.0213, -0.1118, 0.02236, -0.1148, 0.02351, -0.1153, 0.02368, -0.1157, 0.02383, -0.1162, 0.02397])
me_mesh3_detalhes_laterais1_prateleira_cozinha_atual1_model.materials.append(mat_shelf_book)
me_mesh3_detalhes_laterais1_prateleira_cozinha_atual1_model.use_remesh_preserve_volume = False
me_mesh3_detalhes_laterais1_prateleira_cozinha_atual1_model.use_remesh_preserve_attributes = False
me_mesh3_detalhes_laterais1_prateleira_cozinha_atual1_model.use_mirror_vertex_groups = False
me_mesh3_detalhes_laterais1_prateleira_cozinha_atual1_model.update()
me_mesh7_prateleira1_prateleira_cozinha_atual1_model = bpy.data.meshes.new('Mesh7 Prateleira1 Prateleira_cozinha_atual1 Model')
me_mesh7_prateleira1_prateleira_cozinha_atual1_model.from_pydata([(3.292, 0.01085, 1.881), (0.1628, 0.01085, 1.881), (0.1628, 1.248, 1.881), (3.292, 1.248, 1.881), (3.292, -3.083e-07, 1.892), (0.1628, -3.083e-07, 1.892), (3.292, -3.165e-07, 1.943), (3.292, 1.248, 1.954), (3.292, 0.01085, 1.954), (0.1628, -3.165e-07, 1.943), (0.1628, 0.01085, 1.954), (0.1628, 1.248, 1.954)], [], [(0, 1, 2, 3), (0, 4, 5, 1), (9, 5, 4, 6), (6, 8, 10, 9), (11, 10, 8, 7), (3, 2, 11, 7), (4, 0, 3, 7, 8, 6), (9, 10, 11, 2, 1, 5)])
me_mesh7_prateleira1_prateleira_cozinha_atual1_model.polygons.foreach_set('use_smooth', [True] * 8)
_uv = me_mesh7_prateleira1_prateleira_cozinha_atual1_model.uv_layers.new(name='UVMap')
_uv.uv.foreach_set('vector', [-0.473, 0.00164, -1.974e-16, 0.00164, 0.0, 0.1886, -0.473, 0.1886, 0.473, -0.00116, 0.473, 0.00116, 1.974e-16, 0.00116, 1.974e-16, -0.00116, 3.947e-16, 0.009296, 1.974e-16, 0.00164, 0.473, 0.00164, 0.473, 0.009296, 0.473, 0.006573, 0.473, 0.008893, 3.947e-16, 0.008893, 3.947e-16, 0.006573, 0.0, 0.1886, 3.947e-16, 0.00164, 0.473, 0.00164, 0.473, 0.1886, -0.473, 0.0, 0.0, 0.0, 0.0, 0.01094, -0.473, 0.01094, 0.0, 0.00164, 0.00164, 0.0, 0.1886, 0.0, 0.1886, 0.01094, 0.00164, 0.01094, 0.0, 0.009296, 5.379e-31, 0.009296, -0.00164, 0.01094, -0.1886, 0.01094, -0.1886, 4.662e-30, -0.00164, 3.62e-30, 2.69e-31, 0.00164])
me_mesh7_prateleira1_prateleira_cozinha_atual1_model.materials.append(mat_shelf_book)
me_mesh7_prateleira1_prateleira_cozinha_atual1_model.use_remesh_preserve_volume = False
me_mesh7_prateleira1_prateleira_cozinha_atual1_model.use_remesh_preserve_attributes = False
me_mesh7_prateleira1_prateleira_cozinha_atual1_model.use_mirror_vertex_groups = False
me_mesh7_prateleira1_prateleira_cozinha_atual1_model.update()
me_mesh14_prateleira3_prateleira_cozinha_atual1_model = bpy.data.meshes.new('Mesh14 Prateleira3 Prateleira_cozinha_atual1 Model')
me_mesh14_prateleira3_prateleira_cozinha_atual1_model.from_pydata([(3.292, 0.01085, 4.16), (0.1628, 0.01085, 4.16), (0.1628, 1.248, 4.16), (3.292, 1.248, 4.16), (3.292, -6.796e-07, 4.171), (0.1628, -6.796e-07, 4.171), (3.292, -6.878e-07, 4.222), (3.292, 1.248, 4.233), (3.292, 0.01085, 4.233), (0.1628, -6.878e-07, 4.222), (0.1628, 0.01085, 4.233), (0.1628, 1.248, 4.233)], [], [(0, 1, 2, 3), (0, 4, 5, 1), (9, 5, 4, 6), (6, 8, 10, 9), (11, 10, 8, 7), (3, 2, 11, 7), (4, 0, 3, 7, 8, 6), (9, 10, 11, 2, 1, 5)])
me_mesh14_prateleira3_prateleira_cozinha_atual1_model.polygons.foreach_set('use_smooth', [True] * 8)
_uv = me_mesh14_prateleira3_prateleira_cozinha_atual1_model.uv_layers.new(name='UVMap')
_uv.uv.foreach_set('vector', [-0.473, 0.00164, -1.974e-16, 0.00164, 0.0, 0.1886, -0.473, 0.1886, 0.473, -0.00116, 0.473, 0.00116, 1.974e-16, 0.00116, 1.974e-16, -0.00116, 3.947e-16, 0.009296, 1.974e-16, 0.00164, 0.473, 0.00164, 0.473, 0.009296, 0.473, 0.006573, 0.473, 0.008893, 3.947e-16, 0.008893, 3.947e-16, 0.006573, 0.0, 0.1886, 3.947e-16, 0.00164, 0.473, 0.00164, 0.473, 0.1886, -0.473, 0.0, 0.0, 0.0, 0.0, 0.01094, -0.473, 0.01094, 0.0, 0.00164, 0.00164, 0.0, 0.1886, 0.0, 0.1886, 0.01094, 0.00164, 0.01094, 0.0, 0.009296, 5.379e-31, 0.009296, -0.00164, 0.01094, -0.1886, 0.01094, -0.1886, 4.662e-30, -0.00164, 3.62e-30, 2.69e-31, 0.00164])
me_mesh14_prateleira3_prateleira_cozinha_atual1_model.materials.append(mat_shelf_book)
me_mesh14_prateleira3_prateleira_cozinha_atual1_model.use_remesh_preserve_volume = False
me_mesh14_prateleira3_prateleira_cozinha_atual1_model.use_remesh_preserve_attributes = False
me_mesh14_prateleira3_prateleira_cozinha_atual1_model.use_mirror_vertex_groups = False
me_mesh14_prateleira3_prateleira_cozinha_atual1_model.update()
me_mesh11_prateleira2_prateleira_cozinha_atual1_model = bpy.data.meshes.new('Mesh11 Prateleira2 Prateleira_cozinha_atual1 Model')
me_mesh11_prateleira2_prateleira_cozinha_atual1_model.from_pydata([(3.292, 0.01085, 3.111), (0.1628, 0.01085, 3.111), (0.1628, 1.248, 3.111), (3.292, 1.248, 3.111), (3.292, -5.087e-07, 3.122), (0.1628, -5.087e-07, 3.122), (3.292, -5.169e-07, 3.173), (3.292, 1.248, 3.184), (3.292, 0.01085, 3.184), (0.1628, -5.169e-07, 3.173), (0.1628, 0.01085, 3.184), (0.1628, 1.248, 3.184)], [], [(0, 1, 2, 3), (0, 4, 5, 1), (9, 5, 4, 6), (6, 8, 10, 9), (11, 10, 8, 7), (3, 2, 11, 7), (4, 0, 3, 7, 8, 6), (9, 10, 11, 2, 1, 5)])
me_mesh11_prateleira2_prateleira_cozinha_atual1_model.polygons.foreach_set('use_smooth', [True] * 8)
_uv = me_mesh11_prateleira2_prateleira_cozinha_atual1_model.uv_layers.new(name='UVMap')
_uv.uv.foreach_set('vector', [-0.473, 0.00164, -1.974e-16, 0.00164, 0.0, 0.1886, -0.473, 0.1886, 0.473, -0.00116, 0.473, 0.00116, 1.974e-16, 0.00116, 1.974e-16, -0.00116, 3.947e-16, 0.009296, 1.974e-16, 0.00164, 0.473, 0.00164, 0.473, 0.009296, 0.473, 0.006573, 0.473, 0.008893, 3.947e-16, 0.008893, 3.947e-16, 0.006573, 0.0, 0.1886, 3.947e-16, 0.00164, 0.473, 0.00164, 0.473, 0.1886, -0.473, 0.0, 0.0, 0.0, 0.0, 0.01094, -0.473, 0.01094, 0.0, 0.00164, 0.00164, 0.0, 0.1886, 0.0, 0.1886, 0.01094, 0.00164, 0.01094, 0.0, 0.009296, 5.379e-31, 0.009296, -0.00164, 0.01094, -0.1886, 0.01094, -0.1886, 4.662e-30, -0.00164, 3.62e-30, 2.69e-31, 0.00164])
me_mesh11_prateleira2_prateleira_cozinha_atual1_model.materials.append(mat_shelf_book)
me_mesh11_prateleira2_prateleira_cozinha_atual1_model.use_remesh_preserve_volume = False
me_mesh11_prateleira2_prateleira_cozinha_atual1_model.use_remesh_preserve_attributes = False
me_mesh11_prateleira2_prateleira_cozinha_atual1_model.use_mirror_vertex_groups = False
me_mesh11_prateleira2_prateleira_cozinha_atual1_model.update()
me_mesh6_lateral2_prateleira_cozinha_atual1_model = bpy.data.meshes.new('Mesh6 Lateral2 Prateleira_cozinha_atual1 Model')
me_mesh6_lateral2_prateleira_cozinha_atual1_model.from_pydata([(3.383, 1.024, 3.039), (3.383, 0.9157, 3.039), (3.383, 0.9157, 0.5427), (3.383, 1.024, 0.5427), (3.401, 1.085, 3.039), (3.31, 1.024, 3.039), (3.292, 1.085, 3.039), (3.292, 0.1628, 3.039), (3.31, 0.2238, 3.039), (3.401, 0.1628, 3.039), (3.383, 0.2238, 3.039), (3.31, 0.2238, 0.5427), (3.383, 0.2238, 0.5427), (3.31, 0.3324, 3.039), (3.31, 0.3324, 0.5427), (3.31, 0.4545, 3.039), (3.31, 0.563, 3.039), (3.31, 0.6851, 3.039), (3.31, 0.7936, 3.039), (3.31, 0.9157, 3.039), (3.31, 1.024, 0.5427), (3.31, 0.9157, 0.5427), (3.383, 0.7936, 3.039), (3.383, 0.6851, 3.039), (3.383, 0.563, 3.039), (3.383, 0.4545, 3.039), (3.383, 0.3324, 3.039), (3.401, 1.085, 3.256), (3.401, 0.1628, 3.256), (3.292, 1.085, 3.256), (3.292, 0.1628, 3.256), (3.31, 0.2238, 3.256), (3.31, 1.024, 3.256), (3.383, 1.024, 3.256), (3.31, 1.024, 5.499), (3.383, 1.024, 5.499), (3.31, 0.9157, 3.256), (3.31, 0.9157, 5.499), (3.383, 0.9157, 3.256), (3.383, 0.9157, 5.499), (3.383, 0.7936, 3.256), (3.383, 0.6851, 3.256), (3.383, 0.563, 3.256), (3.383, 0.4545, 3.256), (3.383, 0.3324, 3.256), (3.383, 0.2238, 3.256), (3.383, 0.2238, 5.499), (3.31, 0.2238, 5.499), (3.383, 0.3324, 5.499), (3.31, 0.3324, 3.256), (3.31, 0.3324, 5.499), (3.31, 0.4545, 3.256), (3.383, 0.4545, 5.499), (3.31, 0.4545, 5.499), (3.383, 0.563, 5.499), (3.31, 0.563, 3.256), (3.31, 0.563, 5.499), (3.31, 0.6851, 3.256), (3.383, 0.6851, 5.499), (3.31, 0.6851, 5.499), (3.383, 0.7936, 5.499), (3.31, 0.7936, 3.256), (3.31, 0.7936, 5.499), (3.383, 0.3324, 0.5427), (3.31, 0.4545, 0.5427), (3.383, 0.4545, 0.5427), (3.31, 0.563, 0.5427), (3.383, 0.563, 0.5427), (3.31, 0.6851, 0.5427), (3.383, 0.6851, 0.5427), (3.31, 0.7936, 0.5427), (3.383, 0.7936, 0.5427)], [], [(0, 1, 2, 3), (0, 4, 1), (4, 0, 5), (5, 6, 4), (6, 5, 7), (8, 7, 5), (7, 8, 9), (9, 8, 10), (10, 8, 11, 12), (8, 13, 14, 11), (8, 15, 13), (8, 16, 15), (8, 17, 16), (8, 18, 17), (8, 19, 18), (8, 5, 19), (19, 5, 20, 21), (5, 0, 3, 20), (20, 3, 2, 21), (1, 19, 21, 2), (1, 18, 19), (18, 1, 22), (1, 4, 22), (22, 4, 23), (23, 4, 24), (24, 4, 25), (25, 4, 26), (26, 4, 10), (9, 10, 4), (9, 4, 27, 28), (4, 6, 29, 27), (6, 7, 30, 29), (7, 9, 28, 30), (31, 30, 28), (30, 31, 29), (32, 29, 31), (29, 32, 27), (27, 32, 33), (32, 34, 35, 33), (36, 37, 34, 32), (38, 39, 37, 36), (33, 35, 39, 38), (34, 37, 39, 35), (38, 28, 33), (40, 28, 38), (41, 28, 40), (42, 28, 41), (43, 28, 42), (44, 28, 43), (45, 28, 44), (31, 28, 45), (45, 46, 47, 31), (44, 48, 46, 45), (49, 50, 48, 44), (31, 47, 50, 49), (48, 50, 47, 46), (32, 31, 49), (32, 49, 51), (44, 51, 49), (51, 44, 43), (43, 52, 53, 51), (42, 54, 52, 43), (55, 56, 54, 42), (51, 53, 56, 55), (56, 53, 52, 54), (32, 51, 55), (32, 55, 57), (42, 57, 55), (57, 42, 41), (41, 58, 59, 57), (40, 60, 58, 41), (61, 62, 60, 40), (57, 59, 62, 61), (62, 59, 58, 60), (32, 57, 61), (32, 61, 36), (40, 36, 61), (36, 40, 38), (27, 33, 28), (26, 10, 12, 63), (14, 63, 12, 11), (13, 26, 63, 14), (13, 25, 26), (25, 13, 15), (25, 15, 64, 65), (15, 16, 66, 64), (16, 24, 67, 66), (16, 23, 24), (23, 16, 17), (23, 17, 68, 69), (17, 18, 70, 68), (18, 22, 71, 70), (22, 23, 69, 71), (70, 71, 69, 68), (24, 25, 65, 67), (66, 67, 65, 64)])
me_mesh6_lateral2_prateleira_cozinha_atual1_model.polygons.foreach_set('use_smooth', [True] * 96)
_uv = me_mesh6_lateral2_prateleira_cozinha_atual1_model.uv_layers.new(name='UVMap')
_uv.uv.foreach_set('vector', [0.1302, 0.3773, 0.1138, 0.3773, 0.1138, 0.0, 0.1302, 0.0, -0.01367, 0.1302, -0.0164, 0.1394, -0.01367, 0.1138, -0.0164, 0.1394, -0.01367, 0.1302, -0.002734, 0.1302, -0.002734, 0.1302, -2.467e-17, 0.1394, -0.0164, 0.1394, -2.467e-17, 0.1394, -0.002734, 0.1302, -2.467e-17, 0.0, -0.002734, 0.009227, -2.467e-17, 0.0, -0.002734, 0.1302, -2.467e-17, 0.0, -0.002734, 0.009227, -0.0164, 0.0, -0.0164, 0.0, -0.002734, 0.009227, -0.01367, 0.009227, 0.01367, 0.3773, 0.002734, 0.3773, 0.002734, 0.0, 0.01367, 0.0, -0.009227, 0.3773, -0.02563, 0.3773, -0.02563, 0.0, -0.009227, 0.0, -0.002734, 0.009227, -0.002734, 0.04409, -0.002734, 0.02563, -0.002734, 0.009227, -0.002734, 0.06049, -0.002734, 0.04409, -0.002734, 0.009227, -0.002734, 0.07895, -0.002734, 0.06049, -0.002734, 0.009227, -0.002734, 0.09535, -0.002734, 0.07895, -0.002734, 0.009227, -0.002734, 0.1138, -0.002734, 0.09535, -0.002734, 0.009227, -0.002734, 0.1302, -0.002734, 0.1138, -0.1138, 0.3773, -0.1302, 0.3773, -0.1302, 0.0, -0.1138, 0.0, -0.002734, 0.3773, -0.01367, 0.3773, -0.01367, 0.0, -0.002734, 0.0, -0.002734, 0.1302, -0.01367, 0.1302, -0.01367, 0.1138, -0.002734, 0.1138, 0.01367, 0.3773, 0.002734, 0.3773, 0.002734, 0.0, 0.01367, 0.0, -0.01367, 0.1138, -0.002734, 0.09535, -0.002734, 0.1138, -0.002734, 0.09535, -0.01367, 0.1138, -0.01367, 0.09535, -0.01367, 0.1138, -0.0164, 0.1394, -0.01367, 0.09535, -0.01367, 0.09535, -0.0164, 0.1394, -0.01367, 0.07895, -0.01367, 0.07895, -0.0164, 0.1394, -0.01367, 0.06049, -0.01367, 0.06049, -0.0164, 0.1394, -0.01367, 0.04409, -0.01367, 0.04409, -0.0164, 0.1394, -0.01367, 0.02563, -0.01367, 0.02563, -0.0164, 0.1394, -0.01367, 0.009227, -0.0164, 0.0, -0.01367, 0.009227, -0.0164, 0.1394, 0.0, 0.3773, 0.1394, 0.3773, 0.1394, 0.4101, 0.0, 0.4101, -0.0164, 0.3773, -2.467e-17, 0.3773, -2.467e-17, 0.4101, -0.0164, 0.4101, -0.1394, 0.3773, 0.0, 0.3773, 0.0, 0.4101, -0.1394, 0.4101, 2.467e-17, 0.3773, 0.0164, 0.3773, 0.0164, 0.4101, 2.467e-17, 0.4101, 0.002734, 0.009227, 2.467e-17, 0.0, 0.0164, 0.0, 2.467e-17, 0.0, 0.002734, 0.009227, 2.467e-17, 0.1394, 0.002734, 0.1302, 2.467e-17, 0.1394, 0.002734, 0.009227, 2.467e-17, 0.1394, 0.002734, 0.1302, 0.0164, 0.1394, 0.0164, 0.1394, 0.002734, 0.1302, 0.01367, 0.1302, -0.002734, 0.4101, -0.002734, 0.7491, -0.01367, 0.7491, -0.01367, 0.4101, -0.1138, 0.4101, -0.1138, 0.7491, -0.1302, 0.7491, -0.1302, 0.4101, 0.01367, 0.4101, 0.01367, 0.7491, 0.002734, 0.7491, 0.002734, 0.4101, 0.1302, 0.4101, 0.1302, 0.7491, 0.1138, 0.7491, 0.1138, 0.4101, 0.002734, 0.1302, 0.002734, 0.1138, 0.01367, 0.1138, 0.01367, 0.1302, 0.01367, 0.1138, 0.0164, 0.0, 0.01367, 0.1302, 0.01367, 0.09535, 0.0164, 0.0, 0.01367, 0.1138, 0.01367, 0.07895, 0.0164, 0.0, 0.01367, 0.09535, 0.01367, 0.06049, 0.0164, 0.0, 0.01367, 0.07895, 0.01367, 0.04409, 0.0164, 0.0, 0.01367, 0.06049, 0.01367, 0.02563, 0.0164, 0.0, 0.01367, 0.04409, 0.01367, 0.009227, 0.0164, 0.0, 0.01367, 0.02563, 0.002734, 0.009227, 0.0164, 0.0, 0.01367, 0.009227, 0.01367, 0.4101, 0.01367, 0.7491, 0.002734, 0.7491, 0.002734, 0.4101, 0.02563, 0.4101, 0.02563, 0.7491, 0.009227, 0.7491, 0.009227, 0.4101, -0.002734, 0.4101, -0.002734, 0.7491, -0.01367, 0.7491, -0.01367, 0.4101, -0.009227, 0.4101, -0.009227, 0.7491, -0.02563, 0.7491, -0.02563, 0.4101, 0.01367, 0.02563, 0.002734, 0.02563, 0.002734, 0.009227, 0.01367, 0.009227, 0.002734, 0.1302, 0.002734, 0.009227, 0.002734, 0.02563, 0.002734, 0.1302, 0.002734, 0.02563, 0.002734, 0.04409, 0.01367, 0.02563, 0.002734, 0.04409, 0.002734, 0.02563, 0.002734, 0.04409, 0.01367, 0.02563, 0.01367, 0.04409, 0.01367, 0.4101, 0.01367, 0.7491, 0.002734, 0.7491, 0.002734, 0.4101, 0.06049, 0.4101, 0.06049, 0.7491, 0.04409, 0.7491, 0.04409, 0.4101, -0.002734, 0.4101, -0.002734, 0.7491, -0.01367, 0.7491, -0.01367, 0.4101, -0.04409, 0.4101, -0.04409, 0.7491, -0.06049, 0.7491, -0.06049, 0.4101, 0.002734, 0.06049, 0.002734, 0.04409, 0.01367, 0.04409, 0.01367, 0.06049, 0.002734, 0.1302, 0.002734, 0.04409, 0.002734, 0.06049, 0.002734, 0.1302, 0.002734, 0.06049, 0.002734, 0.07895, 0.01367, 0.06049, 0.002734, 0.07895, 0.002734, 0.06049, 0.002734, 0.07895, 0.01367, 0.06049, 0.01367, 0.07895, 0.01367, 0.4101, 0.01367, 0.7491, 0.002734, 0.7491, 0.002734, 0.4101, 0.09535, 0.4101, 0.09535, 0.7491, 0.07895, 0.7491, 0.07895, 0.4101, -0.002734, 0.4101, -0.002734, 0.7491, -0.01367, 0.7491, -0.01367, 0.4101, -0.07895, 0.4101, -0.07895, 0.7491, -0.09535, 0.7491, -0.09535, 0.4101, 0.002734, 0.09535, 0.002734, 0.07895, 0.01367, 0.07895, 0.01367, 0.09535, 0.002734, 0.1302, 0.002734, 0.07895, 0.002734, 0.09535, 0.002734, 0.1302, 0.002734, 0.09535, 0.002734, 0.1138, 0.01367, 0.09535, 0.002734, 0.1138, 0.002734, 0.09535, 0.002734, 0.1138, 0.01367, 0.09535, 0.01367, 0.1138, 0.0164, 0.1394, 0.01367, 0.1302, 0.0164, 0.0, 0.02563, 0.3773, 0.009227, 0.3773, 0.009227, 0.0, 0.02563, 0.0, -0.002734, 0.02563, -0.01367, 0.02563, -0.01367, 0.009227, -0.002734, 0.009227, -0.002734, 0.3773, -0.01367, 0.3773, -0.01367, 0.0, -0.002734, 0.0, -0.002734, 0.02563, -0.01367, 0.04409, -0.01367, 0.02563, -0.01367, 0.04409, -0.002734, 0.02563, -0.002734, 0.04409, 0.01367, 0.3773, 0.002734, 0.3773, 0.002734, 0.0, 0.01367, 0.0, -0.04409, 0.3773, -0.06049, 0.3773, -0.06049, 0.0, -0.04409, 0.0, -0.002734, 0.3773, -0.01367, 0.3773, -0.01367, 0.0, -0.002734, 0.0, -0.002734, 0.06049, -0.01367, 0.07895, -0.01367, 0.06049, -0.01367, 0.07895, -0.002734, 0.06049, -0.002734, 0.07895, 0.01367, 0.3773, 0.002734, 0.3773, 0.002734, 0.0, 0.01367, 0.0, -0.07895, 0.3773, -0.09535, 0.3773, -0.09535, 0.0, -0.07895, 0.0, -0.002734, 0.3773, -0.01367, 0.3773, -0.01367, 0.0, -0.002734, 0.0, 0.09535, 0.3773, 0.07895, 0.3773, 0.07895, 0.0, 0.09535, 0.0, -0.002734, 0.09535, -0.01367, 0.09535, -0.01367, 0.07895, -0.002734, 0.07895, 0.06049, 0.3773, 0.04409, 0.3773, 0.04409, 0.0, 0.06049, 0.0, -0.002734, 0.06049, -0.01367, 0.06049, -0.01367, 0.04409, -0.002734, 0.04409])
me_mesh6_lateral2_prateleira_cozinha_atual1_model.materials.append(mat_shelf_book)
me_mesh6_lateral2_prateleira_cozinha_atual1_model.use_remesh_preserve_volume = False
me_mesh6_lateral2_prateleira_cozinha_atual1_model.use_remesh_preserve_attributes = False
me_mesh6_lateral2_prateleira_cozinha_atual1_model.use_mirror_vertex_groups = False
me_mesh6_lateral2_prateleira_cozinha_atual1_model.update()
me_mesh2_lateral1_prateleira_cozinha_atual1_model = bpy.data.meshes.new('Mesh2 Lateral1 Prateleira_cozinha_atual1 Model')
me_mesh2_lateral1_prateleira_cozinha_atual1_model.from_pydata([(0.1447, 1.024, 3.039), (0.1447, 0.9154, 3.039), (0.1447, 0.9154, 0.5427), (0.1447, 1.024, 0.5427), (0.1628, 1.085, 3.039), (0.07235, 1.024, 3.039), (0.05427, 1.085, 3.039), (0.05427, 0.1624, 3.039), (0.07235, 0.2235, 3.039), (0.1628, 0.1624, 3.039), (0.1447, 0.2235, 3.039), (0.07235, 0.2235, 0.5427), (0.1447, 0.2235, 0.5427), (0.07235, 0.332, 3.039), (0.07235, 0.332, 0.5427), (0.07235, 0.4541, 3.039), (0.07235, 0.5626, 3.039), (0.07235, 0.6847, 3.039), (0.07235, 0.7933, 3.039), (0.07235, 0.9154, 3.039), (0.07235, 1.024, 0.5427), (0.07235, 0.9154, 0.5427), (0.1447, 0.7933, 3.039), (0.1447, 0.6847, 3.039), (0.1447, 0.5626, 3.039), (0.1447, 0.4541, 3.039), (0.1447, 0.332, 3.039), (0.1628, 1.085, 3.256), (0.1628, 0.1624, 3.256), (0.05427, 1.085, 3.256), (0.05427, 0.1624, 3.256), (0.07235, 0.2235, 3.256), (0.07235, 1.024, 3.256), (0.1447, 1.024, 3.256), (0.07235, 1.024, 5.499), (0.1447, 1.024, 5.499), (0.07235, 0.9154, 3.256), (0.07235, 0.9154, 5.499), (0.1447, 0.9154, 3.256), (0.1447, 0.9154, 5.499), (0.1447, 0.7933, 3.256), (0.1447, 0.6847, 3.256), (0.1447, 0.5626, 3.256), (0.1447, 0.4541, 3.256), (0.1447, 0.332, 3.256), (0.1447, 0.2235, 3.256), (0.1447, 0.2235, 5.499), (0.07235, 0.2235, 5.499), (0.1447, 0.332, 5.499), (0.07235, 0.332, 3.256), (0.07235, 0.332, 5.499), (0.07235, 0.4541, 3.256), (0.1447, 0.4541, 5.499), (0.07235, 0.4541, 5.499), (0.1447, 0.5626, 5.499), (0.07235, 0.5626, 3.256), (0.07235, 0.5626, 5.499), (0.07235, 0.6847, 3.256), (0.1447, 0.6847, 5.499), (0.07235, 0.6847, 5.499), (0.1447, 0.7933, 5.499), (0.07235, 0.7933, 3.256), (0.07235, 0.7933, 5.499), (0.1447, 0.332, 0.5427), (0.07235, 0.4541, 0.5427), (0.1447, 0.4541, 0.5427), (0.07235, 0.5626, 0.5427), (0.1447, 0.5626, 0.5427), (0.07235, 0.6847, 0.5427), (0.1447, 0.6847, 0.5427), (0.07235, 0.7933, 0.5427), (0.1447, 0.7933, 0.5427)], [], [(0, 1, 2, 3), (0, 4, 1), (4, 0, 5), (5, 6, 4), (6, 5, 7), (8, 7, 5), (7, 8, 9), (9, 8, 10), (10, 8, 11, 12), (8, 13, 14, 11), (8, 15, 13), (8, 16, 15), (8, 17, 16), (8, 18, 17), (8, 19, 18), (8, 5, 19), (19, 5, 20, 21), (5, 0, 3, 20), (20, 3, 2, 21), (1, 19, 21, 2), (1, 18, 19), (18, 1, 22), (1, 4, 22), (22, 4, 23), (23, 4, 24), (24, 4, 25), (25, 4, 26), (26, 4, 10), (9, 10, 4), (9, 4, 27, 28), (4, 6, 29, 27), (6, 7, 30, 29), (7, 9, 28, 30), (31, 30, 28), (30, 31, 29), (32, 29, 31), (29, 32, 27), (27, 32, 33), (32, 34, 35, 33), (36, 37, 34, 32), (38, 39, 37, 36), (33, 35, 39, 38), (34, 37, 39, 35), (38, 28, 33), (40, 28, 38), (41, 28, 40), (42, 28, 41), (43, 28, 42), (44, 28, 43), (45, 28, 44), (31, 28, 45), (45, 46, 47, 31), (44, 48, 46, 45), (49, 50, 48, 44), (31, 47, 50, 49), (48, 50, 47, 46), (32, 31, 49), (32, 49, 51), (44, 51, 49), (51, 44, 43), (43, 52, 53, 51), (42, 54, 52, 43), (55, 56, 54, 42), (51, 53, 56, 55), (56, 53, 52, 54), (32, 51, 55), (32, 55, 57), (42, 57, 55), (57, 42, 41), (41, 58, 59, 57), (40, 60, 58, 41), (61, 62, 60, 40), (57, 59, 62, 61), (62, 59, 58, 60), (32, 57, 61), (32, 61, 36), (40, 36, 61), (36, 40, 38), (27, 33, 28), (26, 10, 12, 63), (14, 63, 12, 11), (13, 26, 63, 14), (13, 25, 26), (25, 13, 15), (25, 15, 64, 65), (15, 16, 66, 64), (16, 24, 67, 66), (16, 23, 24), (23, 16, 17), (23, 17, 68, 69), (17, 18, 70, 68), (18, 22, 71, 70), (22, 23, 69, 71), (70, 71, 69, 68), (24, 25, 65, 67), (66, 67, 65, 64)])
me_mesh2_lateral1_prateleira_cozinha_atual1_model.polygons.foreach_set('use_smooth', [True] * 96)
_uv = me_mesh2_lateral1_prateleira_cozinha_atual1_model.uv_layers.new(name='UVMap')
_uv.uv.foreach_set('vector', [0.1302, 0.3773, 0.1138, 0.3773, 0.1138, 0.0, 0.1302, 0.0, -0.01367, 0.1302, -0.0164, 0.1394, -0.01367, 0.1138, -0.0164, 0.1394, -0.01367, 0.1302, -0.002734, 0.1302, -0.002734, 0.1302, -2.467e-17, 0.1394, -0.0164, 0.1394, -2.467e-17, 0.1394, -0.002734, 0.1302, -2.467e-17, 0.0, -0.002734, 0.009227, -2.467e-17, 0.0, -0.002734, 0.1302, -2.467e-17, 0.0, -0.002734, 0.009227, -0.0164, 0.0, -0.0164, 0.0, -0.002734, 0.009227, -0.01367, 0.009227, 0.01367, 0.3773, 0.002734, 0.3773, 0.002734, 0.0, 0.01367, 0.0, -0.009227, 0.3773, -0.02563, 0.3773, -0.02563, 0.0, -0.009227, 0.0, -0.002734, 0.009227, -0.002734, 0.04409, -0.002734, 0.02563, -0.002734, 0.009227, -0.002734, 0.06049, -0.002734, 0.04409, -0.002734, 0.009227, -0.002734, 0.07895, -0.002734, 0.06049, -0.002734, 0.009227, -0.002734, 0.09535, -0.002734, 0.07895, -0.002734, 0.009227, -0.002734, 0.1138, -0.002734, 0.09535, -0.002734, 0.009227, -0.002734, 0.1302, -0.002734, 0.1138, -0.1138, 0.3773, -0.1302, 0.3773, -0.1302, 0.0, -0.1138, 0.0, -0.002734, 0.3773, -0.01367, 0.3773, -0.01367, 0.0, -0.002734, 0.0, -0.002734, 0.1302, -0.01367, 0.1302, -0.01367, 0.1138, -0.002734, 0.1138, 0.01367, 0.3773, 0.002734, 0.3773, 0.002734, 0.0, 0.01367, 0.0, -0.01367, 0.1138, -0.002734, 0.09535, -0.002734, 0.1138, -0.002734, 0.09535, -0.01367, 0.1138, -0.01367, 0.09535, -0.01367, 0.1138, -0.0164, 0.1394, -0.01367, 0.09535, -0.01367, 0.09535, -0.0164, 0.1394, -0.01367, 0.07895, -0.01367, 0.07895, -0.0164, 0.1394, -0.01367, 0.06049, -0.01367, 0.06049, -0.0164, 0.1394, -0.01367, 0.04409, -0.01367, 0.04409, -0.0164, 0.1394, -0.01367, 0.02563, -0.01367, 0.02563, -0.0164, 0.1394, -0.01367, 0.009227, -0.0164, 0.0, -0.01367, 0.009227, -0.0164, 0.1394, 0.0, 0.3773, 0.1394, 0.3773, 0.1394, 0.4101, 0.0, 0.4101, -0.0164, 0.3773, -2.467e-17, 0.3773, -2.467e-17, 0.4101, -0.0164, 0.4101, -0.1394, 0.3773, 0.0, 0.3773, 0.0, 0.4101, -0.1394, 0.4101, 2.467e-17, 0.3773, 0.0164, 0.3773, 0.0164, 0.4101, 2.467e-17, 0.4101, 0.002734, 0.009227, 2.467e-17, 0.0, 0.0164, 0.0, 2.467e-17, 0.0, 0.002734, 0.009227, 2.467e-17, 0.1394, 0.002734, 0.1302, 2.467e-17, 0.1394, 0.002734, 0.009227, 2.467e-17, 0.1394, 0.002734, 0.1302, 0.0164, 0.1394, 0.0164, 0.1394, 0.002734, 0.1302, 0.01367, 0.1302, -0.002734, 0.4101, -0.002734, 0.7491, -0.01367, 0.7491, -0.01367, 0.4101, -0.1138, 0.4101, -0.1138, 0.7491, -0.1302, 0.7491, -0.1302, 0.4101, 0.01367, 0.4101, 0.01367, 0.7491, 0.002734, 0.7491, 0.002734, 0.4101, 0.1302, 0.4101, 0.1302, 0.7491, 0.1138, 0.7491, 0.1138, 0.4101, 0.002734, 0.1302, 0.002734, 0.1138, 0.01367, 0.1138, 0.01367, 0.1302, 0.01367, 0.1138, 0.0164, 0.0, 0.01367, 0.1302, 0.01367, 0.09535, 0.0164, 0.0, 0.01367, 0.1138, 0.01367, 0.07895, 0.0164, 0.0, 0.01367, 0.09535, 0.01367, 0.06049, 0.0164, 0.0, 0.01367, 0.07895, 0.01367, 0.04409, 0.0164, 0.0, 0.01367, 0.06049, 0.01367, 0.02563, 0.0164, 0.0, 0.01367, 0.04409, 0.01367, 0.009227, 0.0164, 0.0, 0.01367, 0.02563, 0.002734, 0.009227, 0.0164, 0.0, 0.01367, 0.009227, 0.01367, 0.4101, 0.01367, 0.7491, 0.002734, 0.7491, 0.002734, 0.4101, 0.02563, 0.4101, 0.02563, 0.7491, 0.009227, 0.7491, 0.009227, 0.4101, -0.002734, 0.4101, -0.002734, 0.7491, -0.01367, 0.7491, -0.01367, 0.4101, -0.009227, 0.4101, -0.009227, 0.7491, -0.02563, 0.7491, -0.02563, 0.4101, 0.01367, 0.02563, 0.002734, 0.02563, 0.002734, 0.009227, 0.01367, 0.009227, 0.002734, 0.1302, 0.002734, 0.009227, 0.002734, 0.02563, 0.002734, 0.1302, 0.002734, 0.02563, 0.002734, 0.04409, 0.01367, 0.02563, 0.002734, 0.04409, 0.002734, 0.02563, 0.002734, 0.04409, 0.01367, 0.02563, 0.01367, 0.04409, 0.01367, 0.4101, 0.01367, 0.7491, 0.002734, 0.7491, 0.002734, 0.4101, 0.06049, 0.4101, 0.06049, 0.7491, 0.04409, 0.7491, 0.04409, 0.4101, -0.002734, 0.4101, -0.002734, 0.7491, -0.01367, 0.7491, -0.01367, 0.4101, -0.04409, 0.4101, -0.04409, 0.7491, -0.06049, 0.7491, -0.06049, 0.4101, 0.002734, 0.06049, 0.002734, 0.04409, 0.01367, 0.04409, 0.01367, 0.06049, 0.002734, 0.1302, 0.002734, 0.04409, 0.002734, 0.06049, 0.002734, 0.1302, 0.002734, 0.06049, 0.002734, 0.07895, 0.01367, 0.06049, 0.002734, 0.07895, 0.002734, 0.06049, 0.002734, 0.07895, 0.01367, 0.06049, 0.01367, 0.07895, 0.01367, 0.4101, 0.01367, 0.7491, 0.002734, 0.7491, 0.002734, 0.4101, 0.09535, 0.4101, 0.09535, 0.7491, 0.07895, 0.7491, 0.07895, 0.4101, -0.002734, 0.4101, -0.002734, 0.7491, -0.01367, 0.7491, -0.01367, 0.4101, -0.07895, 0.4101, -0.07895, 0.7491, -0.09535, 0.7491, -0.09535, 0.4101, 0.002734, 0.09535, 0.002734, 0.07895, 0.01367, 0.07895, 0.01367, 0.09535, 0.002734, 0.1302, 0.002734, 0.07895, 0.002734, 0.09535, 0.002734, 0.1302, 0.002734, 0.09535, 0.002734, 0.1138, 0.01367, 0.09535, 0.002734, 0.1138, 0.002734, 0.09535, 0.002734, 0.1138, 0.01367, 0.09535, 0.01367, 0.1138, 0.0164, 0.1394, 0.01367, 0.1302, 0.0164, 0.0, 0.02563, 0.3773, 0.009227, 0.3773, 0.009227, 0.0, 0.02563, 0.0, -0.002734, 0.02563, -0.01367, 0.02563, -0.01367, 0.009227, -0.002734, 0.009227, -0.002734, 0.3773, -0.01367, 0.3773, -0.01367, 0.0, -0.002734, 0.0, -0.002734, 0.02563, -0.01367, 0.04409, -0.01367, 0.02563, -0.01367, 0.04409, -0.002734, 0.02563, -0.002734, 0.04409, 0.01367, 0.3773, 0.002734, 0.3773, 0.002734, 0.0, 0.01367, 0.0, -0.04409, 0.3773, -0.06049, 0.3773, -0.06049, 0.0, -0.04409, 0.0, -0.002734, 0.3773, -0.01367, 0.3773, -0.01367, 0.0, -0.002734, 0.0, -0.002734, 0.06049, -0.01367, 0.07895, -0.01367, 0.06049, -0.01367, 0.07895, -0.002734, 0.06049, -0.002734, 0.07895, 0.01367, 0.3773, 0.002734, 0.3773, 0.002734, 0.0, 0.01367, 0.0, -0.07895, 0.3773, -0.09535, 0.3773, -0.09535, 0.0, -0.07895, 0.0, -0.002734, 0.3773, -0.01367, 0.3773, -0.01367, 0.0, -0.002734, 0.0, 0.09535, 0.3773, 0.07895, 0.3773, 0.07895, 0.0, 0.09535, 0.0, -0.002734, 0.09535, -0.01367, 0.09535, -0.01367, 0.07895, -0.002734, 0.07895, 0.06049, 0.3773, 0.04409, 0.3773, 0.04409, 0.0, 0.06049, 0.0, -0.002734, 0.06049, -0.01367, 0.06049, -0.01367, 0.04409, -0.002734, 0.04409])
me_mesh2_lateral1_prateleira_cozinha_atual1_model.materials.append(mat_shelf_book)
me_mesh2_lateral1_prateleira_cozinha_atual1_model.use_remesh_preserve_volume = False
me_mesh2_lateral1_prateleira_cozinha_atual1_model.use_remesh_preserve_attributes = False
me_mesh2_lateral1_prateleira_cozinha_atual1_model.use_mirror_vertex_groups = False
me_mesh2_lateral1_prateleira_cozinha_atual1_model.update()

# ---- objects
ob_sun = bpy.data.objects.new('Sun', light_sun)
ob_whole = bpy.data.objects.new('whole', me_mesh16_prateleira_cozinha_atual1_model)
ob_top_002 = bpy.data.objects.new('top.002', me_mesh8_detalhes_laterais3_prateleira_cozinha_atual1_model)
ob_top_001 = bpy.data.objects.new('top.001', me_mesh15_espelho_frontal2_prateleira_cozinha_atual1_model)
ob_top = bpy.data.objects.new('top', me_mesh3_detalhes_laterais1_prateleira_cozinha_atual1_model)
ob_shelf_002 = bpy.data.objects.new('shelf.002', me_mesh7_prateleira1_prateleira_cozinha_atual1_model)
ob_shelf_001 = bpy.data.objects.new('shelf.001', me_mesh14_prateleira3_prateleira_cozinha_atual1_model)
ob_shelf = bpy.data.objects.new('shelf', me_mesh11_prateleira2_prateleira_cozinha_atual1_model)
ob_side_001 = bpy.data.objects.new('side.001', me_mesh6_lateral2_prateleira_cozinha_atual1_model)
ob_side = bpy.data.objects.new('side', me_mesh2_lateral1_prateleira_cozinha_atual1_model)

# ---- transforms, parenting, visibility, modifiers, constraints
ob_sun.location = (3.309, 2.958, 2.563)
ob_sun.lineart.crease_threshold = 0.0
ob_whole.location = (0.0, 0.0, 0.0)
ob_whole.lineart.crease_threshold = 0.0
ob_top_002.parent = ob_whole
ob_top_002.location = (0.0, 0.0, 0.0)
ob_top_002.lineart.crease_threshold = 0.0
ob_top_001.parent = ob_whole
ob_top_001.location = (0.0, 0.0, 0.0)
ob_top_001.lineart.crease_threshold = 0.0
ob_top.parent = ob_whole
ob_top.location = (0.0, 0.0, 0.0)
ob_top.lineart.crease_threshold = 0.0
ob_shelf_002.parent = ob_whole
ob_shelf_002.location = (0.0, 0.0, 0.0)
ob_shelf_002.lineart.crease_threshold = 0.0
ob_shelf_001.parent = ob_whole
ob_shelf_001.location = (0.0, 0.0, 0.0)
ob_shelf_001.lineart.crease_threshold = 0.0
ob_shelf.parent = ob_whole
ob_shelf.location = (0.0, 0.0, 0.0)
ob_shelf.lineart.crease_threshold = 0.0
ob_side_001.parent = ob_whole
ob_side_001.location = (0.0, 0.0, 0.0)
ob_side_001.lineart.crease_threshold = 0.0
ob_side.parent = ob_whole
ob_side.location = (0.0, 0.0, 0.0)
ob_side.lineart.crease_threshold = 0.0

# ---- collection membership
col_collection_1.objects.link(ob_sun)
col_collection_1.objects.link(ob_whole)
col_collection_1.objects.link(ob_top_002)
col_collection_1.objects.link(ob_top_001)
col_collection_1.objects.link(ob_top)
col_collection_1.objects.link(ob_shelf_002)
col_collection_1.objects.link(ob_shelf_001)
col_collection_1.objects.link(ob_shelf)
col_collection_1.objects.link(ob_side_001)
col_collection_1.objects.link(ob_side)

# ---- scene / render settings (as saved in the file)
scene.frame_start = 1; scene.frame_end = 250; scene.frame_set(1)
scene.render.engine = 'BLENDER_EEVEE_NEXT'
scene.render.resolution_percentage = 50
scene.render.dither_intensity = 0.0
scene.cycles.use_denoising = False
scene.cycles.samples = 10
scene.cycles.sampling_pattern = 'TABULATED_SOBOL'
scene.cycles.light_sampling_threshold = 0.0
scene.cycles.use_adaptive_sampling = False
scene.cycles.use_light_tree = False
scene.cycles.blur_glossy = 0.0
scene.cycles.pixel_filter_type = 'GAUSSIAN'
scene.cycles.sample_clamp_indirect = 0.0
scene.view_settings.view_transform = 'Standard'
bpy.context.view_layer.update()

# ---- added for rendering (the .blend has no active camera): camera
cam_auto = bpy.data.cameras.new('AutoCamera')
cam_auto.lens = 50.0
cam_auto.sensor_width = 36.0
cam_auto.clip_end = 1000.0
ob_auto_camera = bpy.data.objects.new('AutoCamera', cam_auto)
scene.collection.objects.link(ob_auto_camera)
ob_auto_camera.location = (8.27908, -7.2831, 8.13548)
ob_auto_camera.rotation_euler = (1.09748, -7.21219e-08, 0.694738)
scene.camera = ob_auto_camera
bpy.context.view_layer.update()
